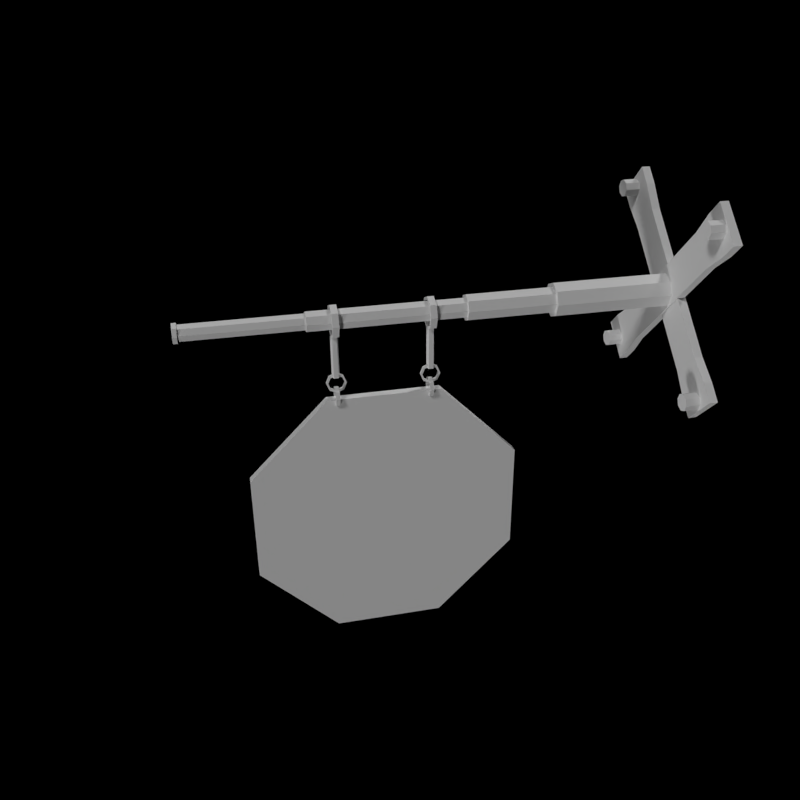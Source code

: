 # Source: SignsUpload.blend  (saved by Blender 2.71.0; exported with 4.5.12 LTS)
import bpy
from mathutils import Matrix  # noqa: F401  (used for matrix-valued properties, if any)

bpy.ops.wm.read_factory_settings(use_empty=True)
scene = bpy.context.scene
scene.name = 'Scene'

# ---- collections
col_collection_1 = bpy.data.collections.new('Collection 1'); scene.collection.children.link(col_collection_1)

# ---- materials (node trees are filled in below, after node groups)
mat_material = bpy.data.materials.new('Material')
mat_material.alpha_threshold = 0.0
mat_material.use_transparent_shadow = False
mat_material.roughness = 0.5
mat_material.specular_intensity = 0.0
mat_material.line_color = (0.0, 0.0, 0.0, 1.0)
mat_rustedmetal = bpy.data.materials.new('RustedMetal')
mat_rustedmetal.alpha_threshold = 0.0
mat_rustedmetal.use_transparent_shadow = False
mat_rustedmetal.roughness = 0.5
mat_rustedmetal.specular_intensity = 0.04737
mat_rustedmetal.line_color = (0.0, 0.0, 0.0, 1.0)

# ---- material node trees

# ---- world
world_world = bpy.data.worlds.new('World'); scene.world = world_world
world_world.color = (0.0, 0.0, 0.0)
world_world.use_sun_shadow = False
world_world.sun_shadow_jitter_overblur = 0.0
world_world.cycles.sampling_method = 'MANUAL'
world_world.cycles.sample_map_resolution = 256
world_world.light_settings.ao_factor = 0.2

# ---- cameras
cam_camera = bpy.data.cameras.new('Camera')
cam_camera.clip_end = 100.0
cam_camera.lens = 35.0
cam_camera.sensor_width = 32.0
cam_camera.sensor_height = 18.0
cam_camera.ortho_scale = 7.314
cam_camera.dof.focus_distance = 0.0
cam_camera.dof.aperture_fstop = 128.0

# ---- lights
light_lamp_003 = bpy.data.lights.new('Lamp.003', 'SUN')
light_lamp_003.transmission_factor = 0.0
light_lamp_003.cutoff_distance = 30.0
light_lamp_003.angle = 0.1993
light_lamp_003.energy = 1.0
light_lamp_003.shadow_buffer_clip_start = 1.001
light_lamp_003.shadow_soft_size = 0.1
light_lamp_003.shadow_cascade_max_distance = 1000.0
light_lamp_003.cycles.use_multiple_importance_sampling = False
light_lamp_002 = bpy.data.lights.new('Lamp.002', 'SUN')
light_lamp_002.transmission_factor = 0.0
light_lamp_002.cutoff_distance = 30.0
light_lamp_002.angle = 0.1993
light_lamp_002.energy = 1.0
light_lamp_002.shadow_buffer_clip_start = 1.001
light_lamp_002.shadow_soft_size = 0.1
light_lamp_002.shadow_cascade_max_distance = 1000.0
light_lamp_002.cycles.use_multiple_importance_sampling = False
light_lamp_001 = bpy.data.lights.new('Lamp.001', 'SUN')
light_lamp_001.transmission_factor = 0.0
light_lamp_001.cutoff_distance = 30.0
light_lamp_001.angle = 0.1993
light_lamp_001.energy = 1.0
light_lamp_001.shadow_buffer_clip_start = 1.001
light_lamp_001.shadow_soft_size = 0.1
light_lamp_001.shadow_cascade_max_distance = 1000.0
light_lamp_001.cycles.use_multiple_importance_sampling = False

# ---- meshes
me_circle_001 = bpy.data.meshes.new('Circle.001')
me_circle_001.from_pydata([(-0.09872, 0.008324, -0.2383), (-0.2383, 0.008324, -0.09872), (-0.2383, 0.008324, 0.09872), (-0.09872, 0.008324, 0.2383), (0.09872, 0.008324, 0.2383), (0.2383, 0.008324, 0.09872), (0.2383, 0.008324, -0.09872), (0.09872, 0.008324, -0.2383), (-0.09872, -0.008324, -0.2383), (-0.2383, -0.008324, -0.09872), (-0.2383, -0.008324, 0.09872), (-0.09872, -0.008324, 0.2383), (0.09872, -0.008324, 0.2383), (0.2383, -0.008324, 0.09872), (0.2383, -0.008324, -0.09872), (0.09872, -0.008324, -0.2383)], [], [(1, 2, 3, 4, 5, 6, 7, 0), (9, 8, 15, 14, 13, 12, 11, 10)])
_uv = me_circle_001.uv_layers.new(name='UVMap')
_uv.uv.foreach_set('vector', [0.2897, 0.9826, 0.003512, 0.6963, 0.003512, 0.2915, 0.2897, 0.005296, 0.6945, 0.005296, 0.9808, 0.2915, 0.9808, 0.6963, 0.6945, 0.9826, 0.003512, 0.2914, 0.2897, 0.005129, 0.6945, 0.00513, 0.9808, 0.2914, 0.9808, 0.6962, 0.6945, 0.9824, 0.2897, 0.9824, 0.003512, 0.6962])
me_circle_001.materials.append(mat_material)
me_circle_001.use_remesh_preserve_volume = False
me_circle_001.use_remesh_preserve_attributes = False
me_circle_001.use_mirror_vertex_groups = False
me_circle_001.update()
me_cylinder_001 = bpy.data.meshes.new('Cylinder.001')
me_cylinder_001.from_pydata([(-0.464, -0.0723, -0.08176), (-0.464, -0.01667, -0.02613), (-0.4569, -0.07592, -0.07815), (-0.4569, -0.02029, -0.02252), (-0.4596, -0.08178, -0.07229), (-0.4596, -0.02615, -0.01666), (-0.4683, -0.08178, -0.07229), (-0.4683, -0.02615, -0.01666), (-0.471, -0.07592, -0.07815), (-0.471, -0.02029, -0.02252), (-0.4643, -0.1003, -0.09573), (-0.4773, -0.09648, -0.0919), (-0.4828, -0.08725, -0.08267), (-0.4773, -0.07802, -0.07345), (-0.4643, -0.0742, -0.06962), (-0.4512, -0.07802, -0.07345), (-0.4458, -0.08725, -0.08267), (-0.4512, -0.09648, -0.0919), (-0.4643, -0.09784, -0.09326), (-0.4749, -0.09474, -0.09016), (-0.4793, -0.08725, -0.08267), (-0.4749, -0.07976, -0.07519), (-0.4643, -0.07666, -0.07208), (-0.4537, -0.07976, -0.07519), (-0.4493, -0.08725, -0.08267), (-0.4537, -0.09474, -0.09016), (-0.4643, -0.09523, -0.1008), (-0.4773, -0.0914, -0.09698), (-0.4828, -0.08217, -0.08775), (-0.4773, -0.07295, -0.07852), (-0.4643, -0.06912, -0.0747), (-0.4512, -0.07295, -0.07852), (-0.4458, -0.08217, -0.08775), (-0.4512, -0.0914, -0.09698), (-0.4643, -0.09276, -0.09834), (-0.4749, -0.08966, -0.09524), (-0.4793, -0.08217, -0.08775), (-0.4749, -0.07469, -0.08026), (-0.4643, -0.07158, -0.07716), (-0.4537, -0.07469, -0.08026), (-0.4493, -0.08217, -0.08775), (-0.4537, -0.08966, -0.09524), (-0.4679, -0.1165, -0.117), (-0.4679, -0.1034, -0.1224), (-0.4679, -0.09035, -0.117), (-0.4679, -0.08495, -0.1039), (-0.4679, -0.09035, -0.09085), (-0.4679, -0.1034, -0.08545), (-0.4679, -0.1165, -0.09085), (-0.4679, -0.1219, -0.1039), (-0.4679, -0.114, -0.1145), (-0.4679, -0.1034, -0.1189), (-0.4679, -0.09282, -0.1145), (-0.4679, -0.08843, -0.1039), (-0.4679, -0.09282, -0.09332), (-0.4679, -0.1034, -0.08893), (-0.4679, -0.114, -0.09332), (-0.4679, -0.1184, -0.1039), (-0.4607, -0.1165, -0.117), (-0.4607, -0.1034, -0.1224), (-0.4607, -0.09035, -0.117), (-0.4607, -0.08495, -0.1039), (-0.4607, -0.09035, -0.09085), (-0.4607, -0.1034, -0.08545), (-0.4607, -0.1165, -0.09085), (-0.4607, -0.1219, -0.1039), (-0.4607, -0.114, -0.1145), (-0.4607, -0.1034, -0.1189), (-0.4607, -0.09282, -0.1145), (-0.4607, -0.08843, -0.1039), (-0.4607, -0.09282, -0.09332), (-0.4607, -0.1034, -0.08893), (-0.4607, -0.114, -0.09332), (-0.4607, -0.1184, -0.1039), (-0.4702, -0.02391, -0.02441), (-0.4702, -0.002356, -0.03334), (-0.4702, 0.0192, -0.02441), (-0.4702, 0.02813, -0.002856), (-0.4702, 0.0192, 0.0187), (-0.4702, -0.002356, 0.02763), (-0.4702, -0.02391, 0.0187), (-0.4702, -0.03284, -0.002856), (-0.4702, -0.01985, -0.02035), (-0.4702, -0.002356, -0.02759), (-0.4702, 0.01514, -0.02035), (-0.4702, 0.02238, -0.002856), (-0.4702, 0.01514, 0.01464), (-0.4702, -0.002356, 0.02188), (-0.4702, -0.01985, 0.01464), (-0.4702, -0.02709, -0.002856), (-0.4584, -0.02391, -0.02441), (-0.4584, -0.002356, -0.03334), (-0.4584, 0.0192, -0.02441), (-0.4584, 0.02813, -0.002856), (-0.4584, 0.0192, 0.0187), (-0.4584, -0.002356, 0.02763), (-0.4584, -0.02391, 0.0187), (-0.4584, -0.03284, -0.002856), (-0.4584, -0.01985, -0.02035), (-0.4584, -0.002356, -0.02759), (-0.4584, 0.01514, -0.02035), (-0.4584, 0.02238, -0.002856), (-0.4584, 0.01514, 0.01464), (-0.4584, -0.002356, 0.02188), (-0.4584, -0.01985, 0.01464), (-0.4584, -0.02709, -0.002856), (-0.6364, -0.0723, -0.08176), (-0.6364, -0.01667, -0.02613), (-0.6435, -0.07592, -0.07815), (-0.6435, -0.02029, -0.02252), (-0.6408, -0.08178, -0.07229), (-0.6408, -0.02615, -0.01666), (-0.6321, -0.08178, -0.07229), (-0.6321, -0.02615, -0.01666), (-0.6294, -0.07592, -0.07815), (-0.6294, -0.02029, -0.02252), (-0.6361, -0.1003, -0.09573), (-0.6231, -0.09648, -0.0919), (-0.6177, -0.08725, -0.08267), (-0.6231, -0.07802, -0.07345), (-0.6361, -0.0742, -0.06962), (-0.6492, -0.07802, -0.07345), (-0.6546, -0.08725, -0.08267), (-0.6492, -0.09648, -0.0919), (-0.6361, -0.09784, -0.09326), (-0.6255, -0.09474, -0.09016), (-0.6211, -0.08725, -0.08267), (-0.6255, -0.07976, -0.07519), (-0.6361, -0.07666, -0.07208), (-0.6467, -0.07976, -0.07519), (-0.6511, -0.08725, -0.08267), (-0.6467, -0.09474, -0.09016), (-0.6361, -0.09523, -0.1008), (-0.6231, -0.0914, -0.09698), (-0.6177, -0.08217, -0.08775), (-0.6231, -0.07295, -0.07852), (-0.6361, -0.06912, -0.0747), (-0.6492, -0.07295, -0.07852), (-0.6546, -0.08217, -0.08775), (-0.6492, -0.0914, -0.09698), (-0.6361, -0.09276, -0.09834), (-0.6255, -0.08966, -0.09524), (-0.6211, -0.08217, -0.08775), (-0.6255, -0.07469, -0.08026), (-0.6361, -0.07158, -0.07716), (-0.6467, -0.07469, -0.08026), (-0.6511, -0.08217, -0.08775), (-0.6467, -0.08966, -0.09524), (-0.6325, -0.1165, -0.117), (-0.6325, -0.1034, -0.1224), (-0.6325, -0.09035, -0.117), (-0.6325, -0.08495, -0.1039), (-0.6325, -0.09035, -0.09085), (-0.6325, -0.1034, -0.08545), (-0.6325, -0.1165, -0.09085), (-0.6325, -0.1219, -0.1039), (-0.6325, -0.114, -0.1145), (-0.6325, -0.1034, -0.1189), (-0.6325, -0.09282, -0.1145), (-0.6325, -0.08843, -0.1039), (-0.6325, -0.09282, -0.09332), (-0.6325, -0.1034, -0.08893), (-0.6325, -0.114, -0.09332), (-0.6325, -0.1184, -0.1039), (-0.6397, -0.1165, -0.117), (-0.6397, -0.1034, -0.1224), (-0.6397, -0.09035, -0.117), (-0.6397, -0.08495, -0.1039), (-0.6397, -0.09035, -0.09085), (-0.6397, -0.1034, -0.08545), (-0.6397, -0.1165, -0.09085), (-0.6397, -0.1219, -0.1039), (-0.6397, -0.114, -0.1145), (-0.6397, -0.1034, -0.1189), (-0.6397, -0.09282, -0.1145), (-0.6397, -0.08843, -0.1039), (-0.6397, -0.09282, -0.09332), (-0.6397, -0.1034, -0.08893), (-0.6397, -0.114, -0.09332), (-0.6397, -0.1184, -0.1039), (-0.6302, -0.02391, -0.02441), (-0.6302, -0.002356, -0.03334), (-0.6302, 0.0192, -0.02441), (-0.6302, 0.02813, -0.002856), (-0.6302, 0.0192, 0.0187), (-0.6302, -0.002356, 0.02763), (-0.6302, -0.02391, 0.0187), (-0.6302, -0.03284, -0.002856), (-0.6302, -0.01985, -0.02035), (-0.6302, -0.002356, -0.02759), (-0.6302, 0.01514, -0.02035), (-0.6302, 0.02238, -0.002856), (-0.6302, 0.01514, 0.01464), (-0.6302, -0.002356, 0.02188), (-0.6302, -0.01985, 0.01464), (-0.6302, -0.02709, -0.002856), (-0.642, -0.02391, -0.02441), (-0.642, -0.002356, -0.03334), (-0.642, 0.0192, -0.02441), (-0.642, 0.02813, -0.002856), (-0.642, 0.0192, 0.0187), (-0.642, -0.002356, 0.02763), (-0.642, -0.02391, 0.0187), (-0.642, -0.03284, -0.002856), (-0.642, -0.01985, -0.02035), (-0.642, -0.002356, -0.02759), (-0.642, 0.01514, -0.02035), (-0.642, 0.02238, -0.002856), (-0.642, 0.01514, 0.01464), (-0.642, -0.002356, 0.02188), (-0.642, -0.01985, 0.01464), (-0.642, -0.02709, -0.002856), (-0.01945, -0.03429, -0.1499), (-0.003852, -0.03429, -0.1499), (-0.01945, 0.03429, -0.1499), (-0.003852, 0.03429, -0.1499), (-0.01945, -0.04098, -0.2006), (-0.003852, -0.04098, -0.2006), (-0.01945, 0.04098, -0.2006), (-0.003852, 0.04098, -0.2006), (-0.01945, -0.04098, -0.2378), (-0.003852, -0.04098, -0.2378), (-0.01945, 0.04098, -0.2378), (-0.003852, 0.04098, -0.2378), (-0.04637, -3.328e-08, -0.2353), (-0.01422, -3.151e-08, -0.2353), (-0.04637, -0.01137, -0.2306), (-0.01422, -0.01137, -0.2306), (-0.04637, -0.01607, -0.2192), (-0.01422, -0.01607, -0.2192), (-0.04637, -0.01137, -0.2078), (-0.01422, -0.01137, -0.2078), (-0.04637, -3.204e-08, -0.2031), (-0.01422, -3.027e-08, -0.2031), (-0.04637, 0.01137, -0.2078), (-0.01422, 0.01137, -0.2078), (-0.04637, 0.01607, -0.2192), (-0.01422, 0.01607, -0.2192), (-0.04637, 0.01137, -0.2306), (-0.01422, 0.01137, -0.2306), (-0.01945, -0.03429, 0.1499), (-0.003852, -0.03429, 0.1499), (-0.01945, 0.03429, 0.1499), (-0.003852, 0.03429, 0.1499), (-0.01945, -0.04098, 0.2006), (-0.003852, -0.04098, 0.2006), (-0.01945, 0.04098, 0.2006), (-0.003852, 0.04098, 0.2006), (-0.01945, -0.04098, 0.2378), (-0.003852, -0.04098, 0.2378), (-0.01945, 0.04098, 0.2378), (-0.003852, 0.04098, 0.2378), (-0.04637, 3.683e-08, 0.2353), (-0.01422, 3.861e-08, 0.2353), (-0.04637, -0.01137, 0.2306), (-0.01422, -0.01137, 0.2306), (-0.04637, -0.01607, 0.2192), (-0.01422, -0.01607, 0.2192), (-0.04637, -0.01137, 0.2078), (-0.01422, -0.01137, 0.2078), (-0.04637, 2.849e-08, 0.2031), (-0.01422, 3.027e-08, 0.2031), (-0.04637, 0.01137, 0.2078), (-0.01422, 0.01137, 0.2078), (-0.04637, 0.01607, 0.2192), (-0.01422, 0.01607, 0.2192), (-0.04637, 0.01137, 0.2306), (-0.01422, 0.01137, 0.2306), (-0.01712, 0.1499, -0.03429), (-0.001521, 0.1499, -0.03429), (-0.01712, 0.1499, 0.03429), (-0.001521, 0.1499, 0.03429), (-0.01712, 0.2006, -0.04098), (-0.001521, 0.2006, -0.04098), (-0.01712, 0.2006, 0.04098), (-0.001521, 0.2006, 0.04098), (-0.01712, 0.2378, -0.04098), (-0.001521, 0.2378, -0.04098), (-0.01712, 0.2378, 0.04098), (-0.001521, 0.2378, 0.04098), (-0.04404, 0.2353, 1.775e-09), (-0.01189, 0.2353, 3.549e-09), (-0.04404, 0.2306, -0.01137), (-0.01189, 0.2306, -0.01137), (-0.04404, 0.2192, -0.01607), (-0.01189, 0.2192, -0.01607), (-0.04404, 0.2078, -0.01137), (-0.01189, 0.2078, -0.01137), (-0.04404, 0.2031, -1.775e-09), (-0.01189, 0.2031, 0.0), (-0.04404, 0.2078, 0.01137), (-0.01189, 0.2078, 0.01137), (-0.04404, 0.2192, 0.01607), (-0.01189, 0.2192, 0.01607), (-0.04404, 0.2306, 0.01137), (-0.01189, 0.2306, 0.01137), (-0.01712, -0.1499, -0.03429), (-0.001521, -0.1499, -0.03429), (-0.01712, -0.1499, 0.03429), (-0.001521, -0.1499, 0.03429), (-0.01712, -0.2006, -0.04098), (-0.001521, -0.2006, -0.04098), (-0.01712, -0.2006, 0.04098), (-0.001521, -0.2006, 0.04098), (-0.01712, -0.2378, -0.04098), (-0.001521, -0.2378, -0.04098), (-0.01712, -0.2378, 0.04098), (-0.001521, -0.2378, 0.04098), (-0.04404, -0.2353, 1.775e-09), (-0.01189, -0.2353, 3.549e-09), (-0.04404, -0.2306, -0.01137), (-0.01189, -0.2306, -0.01137), (-0.04404, -0.2192, -0.01607), (-0.01189, -0.2192, -0.01607), (-0.04404, -0.2078, -0.01137), (-0.01189, -0.2078, -0.01137), (-0.04404, -0.2031, -1.775e-09), (-0.01189, -0.2031, 0.0), (-0.04404, -0.2078, 0.01137), (-0.01189, -0.2078, 0.01137), (-0.04404, -0.2192, 0.01607), (-0.01189, -0.2192, 0.01607), (-0.04404, -0.2306, 0.01137), (-0.01189, -0.2306, 0.01137), (-0.2382, 0.02272, -0.02272), (-0.01346, 0.02272, -0.02272), (-0.2382, 8.009e-08, -0.03212), (-0.01346, 9.499e-08, -0.03212), (-0.2382, -0.02272, -0.02272), (-0.01346, -0.02272, -0.02272), (-0.2382, -0.03212, -8.754e-08), (-0.01346, -0.03212, -8.568e-08), (-0.2382, -0.02272, 0.02272), (-0.01346, -0.02272, 0.02272), (-0.2382, 8.382e-08, 0.03212), (-0.01346, 9.872e-08, 0.03212), (-0.2382, 0.02272, 0.02272), (-0.01346, 0.02272, 0.02272), (-0.2382, 0.03212, -9.313e-08), (-0.01346, 0.03212, -9.127e-08), (-0.2382, 0.01734, -0.01734), (-0.2382, 8.103e-08, -0.02453), (-0.2382, -0.01734, -0.01734), (-0.2382, -0.02453, -8.848e-08), (-0.2382, -0.01734, 0.01734), (-0.2382, 8.289e-08, 0.02453), (-0.2382, 0.01734, 0.01734), (-0.2382, 0.02453, -9.406e-08), (-0.4004, 0.01734, -0.01734), (-0.4004, 8.103e-08, -0.02453), (-0.4004, -0.01734, -0.01734), (-0.4004, -0.02453, -8.848e-08), (-0.4004, -0.01734, 0.01734), (-0.4004, 8.289e-08, 0.02453), (-0.4004, 0.01734, 0.01734), (-0.4004, 0.02453, -9.406e-08), (-0.4004, 0.01331, -0.01331), (-0.4004, 8.196e-08, -0.01883), (-0.4004, -0.01331, -0.01331), (-0.4004, -0.01882, -8.941e-08), (-0.4004, -0.01331, 0.01331), (-0.4004, 8.289e-08, 0.01882), (-0.4004, 0.01331, 0.01331), (-0.4004, 0.01883, -9.313e-08), (-0.6846, 0.01331, -0.01331), (-0.6846, -2.794e-09, -0.01882), (-0.6846, -0.01331, -0.01331), (-0.6846, -0.01882, -5.588e-09), (-0.6846, -0.01331, 0.01331), (-0.6846, -1.863e-09, 0.01882), (-0.6846, 0.01331, 0.01331), (-0.6846, 0.01882, -9.313e-09), (-0.6846, 0.01098, -0.01098), (-0.6846, -2.794e-09, -0.01552), (-0.6846, -0.01098, -0.01098), (-0.6846, -0.01552, -5.122e-09), (-0.6846, -0.01098, 0.01098), (-0.6846, -1.397e-09, 0.01552), (-0.6846, 0.01098, 0.01097), (-0.6846, 0.01552, -9.313e-09), (-0.8983, 0.01098, -0.01098), (-0.8983, -2.794e-09, -0.01552), (-0.8983, -0.01098, -0.01098), (-0.8983, -0.01552, -5.122e-09), (-0.8983, -0.01098, 0.01098), (-0.8983, -1.397e-09, 0.01552), (-0.8983, 0.01098, 0.01097), (-0.8983, 0.01552, -9.313e-09), (-0.8983, 0.01341, -0.01341), (-0.8983, -2.794e-09, -0.01897), (-0.8983, -0.01341, -0.01341), (-0.8983, -0.01897, -4.657e-09), (-0.8983, -0.01341, 0.01341), (-0.8983, -9.313e-10, 0.01897), (-0.8983, 0.01341, 0.01341), (-0.8983, 0.01897, -9.313e-09), (-0.9061, 0.01341, -0.01341), (-0.9061, -2.794e-09, -0.01897), (-0.9061, -0.01341, -0.01341), (-0.9061, -0.01897, -4.657e-09), (-0.9061, -0.01341, 0.01341), (-0.9061, -9.313e-10, 0.01897), (-0.9061, 0.01341, 0.01341), (-0.9061, 0.01897, -9.313e-09)], [], [(0, 1, 3, 2), (2, 3, 5, 4), (4, 5, 7, 6), (3, 1, 9, 7, 5), (8, 9, 1, 0), (6, 7, 9, 8), (0, 2, 4, 6, 8), (17, 25, 18, 10), (16, 24, 25, 17), (15, 23, 24, 16), (14, 22, 23, 15), (13, 21, 22, 14), (12, 20, 21, 13), (11, 19, 20, 12), (10, 18, 19, 11), (33, 26, 34, 41), (32, 33, 41, 40), (31, 32, 40, 39), (30, 31, 39, 38), (29, 30, 38, 37), (28, 29, 37, 36), (27, 28, 36, 35), (26, 27, 35, 34), (17, 10, 26, 33), (15, 16, 32, 31), (13, 14, 30, 29), (25, 24, 40, 41), (11, 12, 28, 27), (23, 22, 38, 39), (21, 20, 36, 37), (19, 18, 34, 35), (16, 17, 33, 32), (14, 15, 31, 30), (18, 25, 41, 34), (12, 13, 29, 28), (24, 23, 39, 40), (10, 11, 27, 26), (22, 21, 37, 38), (20, 19, 35, 36), (49, 57, 50, 42), (48, 56, 57, 49), (47, 55, 56, 48), (46, 54, 55, 47), (45, 53, 54, 46), (44, 52, 53, 45), (43, 51, 52, 44), (42, 50, 51, 43), (65, 58, 66, 73), (64, 65, 73, 72), (63, 64, 72, 71), (62, 63, 71, 70), (61, 62, 70, 69), (60, 61, 69, 68), (59, 60, 68, 67), (58, 59, 67, 66), (49, 42, 58, 65), (47, 48, 64, 63), (45, 46, 62, 61), (57, 56, 72, 73), (43, 44, 60, 59), (55, 54, 70, 71), (53, 52, 68, 69), (51, 50, 66, 67), (48, 49, 65, 64), (46, 47, 63, 62), (50, 57, 73, 66), (44, 45, 61, 60), (56, 55, 71, 72), (42, 43, 59, 58), (54, 53, 69, 70), (52, 51, 67, 68), (81, 89, 82, 74), (80, 88, 89, 81), (79, 87, 88, 80), (78, 86, 87, 79), (77, 85, 86, 78), (76, 84, 85, 77), (75, 83, 84, 76), (74, 82, 83, 75), (97, 90, 98, 105), (96, 97, 105, 104), (95, 96, 104, 103), (94, 95, 103, 102), (93, 94, 102, 101), (92, 93, 101, 100), (91, 92, 100, 99), (90, 91, 99, 98), (81, 74, 90, 97), (79, 80, 96, 95), (77, 78, 94, 93), (89, 88, 104, 105), (75, 76, 92, 91), (87, 86, 102, 103), (85, 84, 100, 101), (83, 82, 98, 99), (80, 81, 97, 96), (78, 79, 95, 94), (82, 89, 105, 98), (76, 77, 93, 92), (88, 87, 103, 104), (74, 75, 91, 90), (86, 85, 101, 102), (84, 83, 99, 100), (106, 108, 109, 107), (108, 110, 111, 109), (110, 112, 113, 111), (109, 111, 113, 115, 107), (114, 106, 107, 115), (112, 114, 115, 113), (106, 114, 112, 110, 108), (123, 116, 124, 131), (122, 123, 131, 130), (121, 122, 130, 129), (120, 121, 129, 128), (119, 120, 128, 127), (118, 119, 127, 126), (117, 118, 126, 125), (116, 117, 125, 124), (139, 147, 140, 132), (138, 146, 147, 139), (137, 145, 146, 138), (136, 144, 145, 137), (135, 143, 144, 136), (134, 142, 143, 135), (133, 141, 142, 134), (132, 140, 141, 133), (123, 139, 132, 116), (121, 137, 138, 122), (119, 135, 136, 120), (131, 147, 146, 130), (117, 133, 134, 118), (129, 145, 144, 128), (127, 143, 142, 126), (125, 141, 140, 124), (122, 138, 139, 123), (120, 136, 137, 121), (124, 140, 147, 131), (118, 134, 135, 119), (130, 146, 145, 129), (116, 132, 133, 117), (128, 144, 143, 127), (126, 142, 141, 125), (155, 148, 156, 163), (154, 155, 163, 162), (153, 154, 162, 161), (152, 153, 161, 160), (151, 152, 160, 159), (150, 151, 159, 158), (149, 150, 158, 157), (148, 149, 157, 156), (171, 179, 172, 164), (170, 178, 179, 171), (169, 177, 178, 170), (168, 176, 177, 169), (167, 175, 176, 168), (166, 174, 175, 167), (165, 173, 174, 166), (164, 172, 173, 165), (155, 171, 164, 148), (153, 169, 170, 154), (151, 167, 168, 152), (163, 179, 178, 162), (149, 165, 166, 150), (161, 177, 176, 160), (159, 175, 174, 158), (157, 173, 172, 156), (154, 170, 171, 155), (152, 168, 169, 153), (156, 172, 179, 163), (150, 166, 167, 151), (162, 178, 177, 161), (148, 164, 165, 149), (160, 176, 175, 159), (158, 174, 173, 157), (187, 180, 188, 195), (186, 187, 195, 194), (185, 186, 194, 193), (184, 185, 193, 192), (183, 184, 192, 191), (182, 183, 191, 190), (181, 182, 190, 189), (180, 181, 189, 188), (203, 211, 204, 196), (202, 210, 211, 203), (201, 209, 210, 202), (200, 208, 209, 201), (199, 207, 208, 200), (198, 206, 207, 199), (197, 205, 206, 198), (196, 204, 205, 197), (187, 203, 196, 180), (185, 201, 202, 186), (183, 199, 200, 184), (195, 211, 210, 194), (181, 197, 198, 182), (193, 209, 208, 192), (191, 207, 206, 190), (189, 205, 204, 188), (186, 202, 203, 187), (184, 200, 201, 185), (188, 204, 211, 195), (182, 198, 199, 183), (194, 210, 209, 193), (180, 196, 197, 181), (192, 208, 207, 191), (190, 206, 205, 189), (243, 241, 213, 215), (213, 212, 216, 217), (214, 242, 243, 215), (213, 241, 240, 212), (217, 216, 220, 221), (215, 213, 217, 219), (214, 215, 219, 218), (212, 214, 218, 216), (222, 223, 221, 220), (219, 217, 221, 223), (218, 219, 223, 222), (216, 218, 222, 220), (224, 225, 227, 226), (226, 227, 229, 228), (228, 229, 231, 230), (230, 231, 233, 232), (232, 233, 235, 234), (234, 235, 237, 236), (238, 239, 225, 224), (236, 237, 239, 238), (224, 226, 228, 230, 232, 234, 236, 238), (241, 245, 244, 240), (245, 249, 248, 244), (243, 247, 245, 241), (242, 246, 247, 243), (240, 244, 246, 242), (250, 248, 249, 251), (247, 251, 249, 245), (246, 250, 251, 247), (244, 248, 250, 246), (252, 254, 255, 253), (254, 256, 257, 255), (256, 258, 259, 257), (258, 260, 261, 259), (260, 262, 263, 261), (262, 264, 265, 263), (266, 252, 253, 267), (264, 266, 267, 265), (252, 266, 264, 262, 260, 258, 256, 254), (212, 240, 242, 214), (299, 297, 269, 271), (269, 268, 272, 273), (270, 298, 299, 271), (269, 297, 296, 268), (273, 272, 276, 277), (271, 269, 273, 275), (270, 271, 275, 274), (268, 270, 274, 272), (278, 279, 277, 276), (275, 273, 277, 279), (274, 275, 279, 278), (272, 274, 278, 276), (280, 281, 283, 282), (282, 283, 285, 284), (284, 285, 287, 286), (286, 287, 289, 288), (288, 289, 291, 290), (290, 291, 293, 292), (294, 295, 281, 280), (292, 293, 295, 294), (280, 282, 284, 286, 288, 290, 292, 294), (297, 301, 300, 296), (301, 305, 304, 300), (299, 303, 301, 297), (298, 302, 303, 299), (296, 300, 302, 298), (306, 304, 305, 307), (303, 307, 305, 301), (302, 306, 307, 303), (300, 304, 306, 302), (308, 310, 311, 309), (310, 312, 313, 311), (312, 314, 315, 313), (314, 316, 317, 315), (316, 318, 319, 317), (318, 320, 321, 319), (322, 308, 309, 323), (320, 322, 323, 321), (308, 322, 320, 318, 316, 314, 312, 310), (268, 296, 298, 270), (324, 325, 327, 326), (326, 327, 329, 328), (328, 329, 331, 330), (330, 331, 333, 332), (332, 333, 335, 334), (334, 335, 337, 336), (338, 339, 325, 324), (336, 337, 339, 338), (338, 324, 340, 347), (347, 340, 348, 355), (336, 338, 347, 346), (334, 336, 346, 345), (332, 334, 345, 344), (330, 332, 344, 343), (328, 330, 343, 342), (326, 328, 342, 341), (324, 326, 341, 340), (355, 348, 356, 363), (346, 347, 355, 354), (345, 346, 354, 353), (344, 345, 353, 352), (343, 344, 352, 351), (342, 343, 351, 350), (341, 342, 350, 349), (340, 341, 349, 348), (363, 356, 364, 371), (354, 355, 363, 362), (353, 354, 362, 361), (352, 353, 361, 360), (351, 352, 360, 359), (350, 351, 359, 358), (349, 350, 358, 357), (348, 349, 357, 356), (371, 364, 372, 379), (362, 363, 371, 370), (361, 362, 370, 369), (360, 361, 369, 368), (359, 360, 368, 367), (358, 359, 367, 366), (357, 358, 366, 365), (356, 357, 365, 364), (379, 372, 380, 387), (370, 371, 379, 378), (369, 370, 378, 377), (368, 369, 377, 376), (367, 368, 376, 375), (366, 367, 375, 374), (365, 366, 374, 373), (364, 365, 373, 372), (387, 380, 388, 395), (378, 379, 387, 386), (377, 378, 386, 385), (376, 377, 385, 384), (375, 376, 384, 383), (374, 375, 383, 382), (373, 374, 382, 381), (372, 373, 381, 380), (395, 388, 396, 403), (386, 387, 395, 394), (385, 386, 394, 393), (384, 385, 393, 392), (383, 384, 392, 391), (382, 383, 391, 390), (381, 382, 390, 389), (380, 381, 389, 388), (396, 397, 398, 399, 400, 401, 402, 403), (394, 395, 403, 402), (393, 394, 402, 401), (392, 393, 401, 400), (391, 392, 400, 399), (390, 391, 399, 398), (389, 390, 398, 397), (388, 389, 397, 396)])
_uv = me_cylinder_001.uv_layers.new(name='UVMap')
_uv.uv.foreach_set('vector', [0.0758, 0.0002313, 0.0758, 0.3417, 0.03802, 0.3417, 0.03802, 0.0002315, 0.03802, 0.0002315, 0.03802, 0.3417, 0.0002329, 0.3417, 0.0002313, 0.0002315, 0.1892, 0.0002314, 0.1892, 0.3417, 0.1514, 0.3417, 0.1514, 0.0002313, 0.4927, 0.4242, 0.4705, 0.4548, 0.4346, 0.4431, 0.4346, 0.4053, 0.4705, 0.3936, 0.1136, 0.0002314, 0.1136, 0.3417, 0.0758, 0.3417, 0.0758, 0.0002313, 0.1514, 0.0002313, 0.1514, 0.3417, 0.1136, 0.3417, 0.1136, 0.0002314, 0.4568, 0.0002313, 0.4927, 0.01191, 0.4927, 0.04969, 0.4568, 0.06137, 0.4346, 0.0308, 0.1892, 0.5339, 0.1752, 0.5397, 0.14, 0.5045, 0.1458, 0.4906, 0.1892, 0.5953, 0.1752, 0.5895, 0.1752, 0.5397, 0.1892, 0.5339, 0.1458, 0.6386, 0.14, 0.6246, 0.1752, 0.5895, 0.1892, 0.5953, 0.0845, 0.6386, 0.09028, 0.6246, 0.14, 0.6246, 0.1458, 0.6386, 0.04115, 0.5953, 0.05511, 0.5895, 0.09028, 0.6246, 0.0845, 0.6386, 0.04115, 0.5339, 0.05511, 0.5397, 0.05511, 0.5895, 0.04115, 0.5953, 0.0845, 0.4906, 0.09028, 0.5045, 0.05511, 0.5397, 0.04115, 0.5339, 0.1458, 0.4906, 0.14, 0.5045, 0.09028, 0.5045, 0.0845, 0.4906, 0.5392, 0.2447, 0.4779, 0.2447, 0.4837, 0.2308, 0.5334, 0.2308, 0.5826, 0.2014, 0.5392, 0.2447, 0.5334, 0.2308, 0.5686, 0.1956, 0.5826, 0.1401, 0.5826, 0.2014, 0.5686, 0.1956, 0.5686, 0.1458, 0.5392, 0.0967, 0.5826, 0.1401, 0.5686, 0.1458, 0.5334, 0.1107, 0.4779, 0.0967, 0.5392, 0.0967, 0.5334, 0.1107, 0.4837, 0.1107, 0.4346, 0.1401, 0.4779, 0.0967, 0.4837, 0.1107, 0.4485, 0.1458, 0.4346, 0.2014, 0.4346, 0.1401, 0.4485, 0.1458, 0.4485, 0.1956, 0.4779, 0.2447, 0.4346, 0.2014, 0.4485, 0.1956, 0.4837, 0.2308, 0.3477, 0.6702, 0.2864, 0.6702, 0.2864, 0.6391, 0.3477, 0.6391, 0.4703, 0.6702, 0.409, 0.6702, 0.409, 0.6391, 0.4703, 0.6391, 0.1025, 0.6703, 0.04116, 0.6703, 0.04115, 0.6391, 0.1025, 0.6391, 0.2899, 0.6707, 0.3396, 0.6707, 0.3396, 0.7019, 0.2899, 0.7019, 0.2251, 0.6702, 0.1638, 0.6703, 0.1638, 0.6391, 0.2251, 0.6391, 0.3894, 0.6707, 0.4391, 0.6707, 0.4391, 0.7019, 0.3894, 0.7019, 0.09089, 0.6708, 0.1406, 0.6708, 0.1406, 0.7019, 0.09089, 0.7019, 0.1904, 0.6708, 0.2401, 0.6707, 0.2401, 0.7019, 0.1904, 0.7019, 0.409, 0.6702, 0.3477, 0.6702, 0.3477, 0.6391, 0.409, 0.6391, 0.5316, 0.6702, 0.4703, 0.6702, 0.4703, 0.6391, 0.5316, 0.6391, 0.2401, 0.6707, 0.2899, 0.6707, 0.2899, 0.7019, 0.2401, 0.7019, 0.1638, 0.6703, 0.1025, 0.6703, 0.1025, 0.6391, 0.1638, 0.6391, 0.3396, 0.6707, 0.3894, 0.6707, 0.3894, 0.7019, 0.3396, 0.7019, 0.2864, 0.6702, 0.2251, 0.6702, 0.2251, 0.6391, 0.2864, 0.6391, 0.04115, 0.6708, 0.09089, 0.6708, 0.09089, 0.7019, 0.04115, 0.7019, 0.1406, 0.6708, 0.1904, 0.6708, 0.1904, 0.7019, 0.1406, 0.7019, 0.4779, 0.3932, 0.4837, 0.3792, 0.5334, 0.3792, 0.5392, 0.3932, 0.4346, 0.3498, 0.4485, 0.3441, 0.4837, 0.3792, 0.4779, 0.3932, 0.4346, 0.2885, 0.4485, 0.2943, 0.4485, 0.3441, 0.4346, 0.3498, 0.4779, 0.2452, 0.4837, 0.2591, 0.4485, 0.2943, 0.4346, 0.2885, 0.5392, 0.2452, 0.5334, 0.2591, 0.4837, 0.2591, 0.4779, 0.2452, 0.5826, 0.2885, 0.5686, 0.2943, 0.5334, 0.2591, 0.5392, 0.2452, 0.5826, 0.3498, 0.5686, 0.3441, 0.5686, 0.2943, 0.5826, 0.2885, 0.5392, 0.3932, 0.5334, 0.3792, 0.5686, 0.3441, 0.5826, 0.3498, 0.04115, 0.3855, 0.0845, 0.3421, 0.09028, 0.3561, 0.05511, 0.3913, 0.04115, 0.4468, 0.04115, 0.3855, 0.05511, 0.3913, 0.05511, 0.441, 0.0845, 0.4901, 0.04115, 0.4468, 0.05511, 0.441, 0.09028, 0.4762, 0.1458, 0.4901, 0.0845, 0.4901, 0.09028, 0.4762, 0.14, 0.4762, 0.1892, 0.4468, 0.1458, 0.4901, 0.14, 0.4762, 0.1752, 0.441, 0.1892, 0.3855, 0.1892, 0.4468, 0.1752, 0.441, 0.1752, 0.3913, 0.1458, 0.3421, 0.1892, 0.3855, 0.1752, 0.3913, 0.14, 0.3561, 0.0845, 0.3421, 0.1458, 0.3421, 0.14, 0.3561, 0.09028, 0.3561, 0.3735, 0.6074, 0.4349, 0.6074, 0.4349, 0.6386, 0.3735, 0.6386, 0.2509, 0.6074, 0.3122, 0.6074, 0.3122, 0.6386, 0.2509, 0.6386, 0.6188, 0.6074, 0.6801, 0.6074, 0.6801, 0.6386, 0.6188, 0.6386, 0.1904, 0.7335, 0.1406, 0.7335, 0.1406, 0.7024, 0.1904, 0.7024, 0.4962, 0.6074, 0.5575, 0.6074, 0.5575, 0.6386, 0.4962, 0.6386, 0.09089, 0.7335, 0.04115, 0.7335, 0.04115, 0.7024, 0.0909, 0.7024, 0.3894, 0.7335, 0.3396, 0.7335, 0.3396, 0.7024, 0.3894, 0.7024, 0.2899, 0.7335, 0.2401, 0.7335, 0.2401, 0.7024, 0.2899, 0.7024, 0.3122, 0.6074, 0.3735, 0.6074, 0.3735, 0.6386, 0.3122, 0.6386, 0.1896, 0.6074, 0.2509, 0.6074, 0.2509, 0.6386, 0.1896, 0.6386, 0.2401, 0.7335, 0.1904, 0.7335, 0.1904, 0.7024, 0.2401, 0.7024, 0.5575, 0.6074, 0.6188, 0.6074, 0.6188, 0.6386, 0.5575, 0.6386, 0.1406, 0.7335, 0.09089, 0.7335, 0.0909, 0.7024, 0.1406, 0.7024, 0.4349, 0.6074, 0.4962, 0.6074, 0.4962, 0.6386, 0.4349, 0.6386, 0.4391, 0.7335, 0.3894, 0.7335, 0.3894, 0.7024, 0.4391, 0.7024, 0.3396, 0.7335, 0.2899, 0.7335, 0.2899, 0.7024, 0.3396, 0.7024, 0.2612, 0.4897, 0.2708, 0.4666, 0.3529, 0.4666, 0.3625, 0.4897, 0.1896, 0.4181, 0.2127, 0.4085, 0.2708, 0.4666, 0.2612, 0.4897, 0.1896, 0.3168, 0.2127, 0.3263, 0.2127, 0.4085, 0.1896, 0.4181, 0.2612, 0.2452, 0.2708, 0.2682, 0.2127, 0.3263, 0.1896, 0.3168, 0.3625, 0.2452, 0.3529, 0.2682, 0.2708, 0.2682, 0.2612, 0.2452, 0.4341, 0.3168, 0.4111, 0.3263, 0.3529, 0.2682, 0.3625, 0.2452, 0.4341, 0.4181, 0.4111, 0.4085, 0.4111, 0.3263, 0.4341, 0.3168, 0.3625, 0.4897, 0.3529, 0.4666, 0.4111, 0.4085, 0.4341, 0.4181, 0.1896, 0.07184, 0.2612, 0.0002313, 0.2708, 0.02329, 0.2127, 0.08139, 0.1896, 0.1731, 0.1896, 0.07184, 0.2127, 0.08139, 0.2127, 0.1636, 0.2612, 0.2447, 0.1896, 0.1731, 0.2127, 0.1636, 0.2708, 0.2217, 0.3625, 0.2447, 0.2612, 0.2447, 0.2708, 0.2217, 0.3529, 0.2217, 0.4341, 0.1731, 0.3625, 0.2447, 0.3529, 0.2217, 0.4111, 0.1636, 0.4341, 0.07184, 0.4341, 0.1731, 0.4111, 0.1636, 0.4111, 0.08139, 0.3625, 0.0002318, 0.4341, 0.07184, 0.4111, 0.08139, 0.3529, 0.02329, 0.2612, 0.0002313, 0.3625, 0.0002318, 0.3529, 0.02329, 0.2708, 0.02329, 0.4934, 0.4902, 0.5947, 0.4902, 0.5947, 0.5416, 0.4934, 0.5416, 0.2909, 0.4902, 0.3922, 0.4902, 0.3922, 0.5416, 0.2909, 0.5416, 0.8985, 0.4901, 0.9998, 0.4901, 0.9998, 0.5416, 0.8985, 0.5416, 0.4361, 0.5936, 0.354, 0.5936, 0.354, 0.5421, 0.4361, 0.5421, 0.696, 0.4902, 0.7972, 0.4902, 0.7972, 0.5416, 0.696, 0.5416, 0.2718, 0.5936, 0.1896, 0.5936, 0.1896, 0.5421, 0.2718, 0.5421, 0.7648, 0.5936, 0.6826, 0.5936, 0.6826, 0.5421, 0.7648, 0.5421, 0.6005, 0.5936, 0.5183, 0.5936, 0.5183, 0.5421, 0.6005, 0.5421, 0.3922, 0.4902, 0.4934, 0.4902, 0.4934, 0.5416, 0.3922, 0.5416, 0.1896, 0.4901, 0.2909, 0.4902, 0.2909, 0.5416, 0.1896, 0.5416, 0.5183, 0.5936, 0.4361, 0.5936, 0.4361, 0.5421, 0.5183, 0.5421, 0.7972, 0.4902, 0.8985, 0.4901, 0.8985, 0.5416, 0.7972, 0.5416, 0.354, 0.5936, 0.2718, 0.5936, 0.2718, 0.5421, 0.354, 0.5421, 0.5947, 0.4902, 0.696, 0.4902, 0.696, 0.5416, 0.5947, 0.5416, 0.847, 0.5936, 0.7648, 0.5936, 0.7648, 0.5421, 0.847, 0.5421, 0.6826, 0.5936, 0.6005, 0.5936, 0.6005, 0.5421, 0.6826, 0.5421, 0.0758, 0.0002313, 0.03802, 0.0002315, 0.03802, 0.3417, 0.0758, 0.3417, 0.03802, 0.0002315, 0.0002313, 0.0002315, 0.0002329, 0.3417, 0.03802, 0.3417, 0.1892, 0.0002314, 0.1514, 0.0002313, 0.1514, 0.3417, 0.1892, 0.3417, 0.4927, 0.4242, 0.4705, 0.3936, 0.4346, 0.4053, 0.4346, 0.4431, 0.4705, 0.4548, 0.1136, 0.0002314, 0.0758, 0.0002313, 0.0758, 0.3417, 0.1136, 0.3417, 0.1514, 0.0002313, 0.1136, 0.0002314, 0.1136, 0.3417, 0.1514, 0.3417, 0.4568, 0.0002313, 0.4346, 0.0308, 0.4568, 0.06137, 0.4927, 0.04969, 0.4927, 0.01191, 0.1892, 0.5339, 0.1458, 0.4906, 0.14, 0.5045, 0.1752, 0.5397, 0.1892, 0.5953, 0.1892, 0.5339, 0.1752, 0.5397, 0.1752, 0.5895, 0.1458, 0.6386, 0.1892, 0.5953, 0.1752, 0.5895, 0.14, 0.6246, 0.0845, 0.6386, 0.1458, 0.6386, 0.14, 0.6246, 0.09028, 0.6246, 0.04115, 0.5953, 0.0845, 0.6386, 0.09028, 0.6246, 0.05511, 0.5895, 0.04115, 0.5339, 0.04115, 0.5953, 0.05511, 0.5895, 0.05511, 0.5397, 0.0845, 0.4906, 0.04115, 0.5339, 0.05511, 0.5397, 0.09028, 0.5045, 0.1458, 0.4906, 0.0845, 0.4906, 0.09028, 0.5045, 0.14, 0.5045, 0.5392, 0.2447, 0.5334, 0.2308, 0.4837, 0.2308, 0.4779, 0.2447, 0.5826, 0.2014, 0.5686, 0.1956, 0.5334, 0.2308, 0.5392, 0.2447, 0.5826, 0.1401, 0.5686, 0.1458, 0.5686, 0.1956, 0.5826, 0.2014, 0.5392, 0.0967, 0.5334, 0.1107, 0.5686, 0.1458, 0.5826, 0.1401, 0.4779, 0.0967, 0.4837, 0.1107, 0.5334, 0.1107, 0.5392, 0.0967, 0.4346, 0.1401, 0.4485, 0.1458, 0.4837, 0.1107, 0.4779, 0.0967, 0.4346, 0.2014, 0.4485, 0.1956, 0.4485, 0.1458, 0.4346, 0.1401, 0.4779, 0.2447, 0.4837, 0.2308, 0.4485, 0.1956, 0.4346, 0.2014, 0.3477, 0.6702, 0.3477, 0.6391, 0.2864, 0.6391, 0.2864, 0.6702, 0.4703, 0.6702, 0.4703, 0.6391, 0.409, 0.6391, 0.409, 0.6702, 0.1025, 0.6703, 0.1025, 0.6391, 0.04115, 0.6391, 0.04116, 0.6703, 0.2899, 0.6707, 0.2899, 0.7019, 0.3396, 0.7019, 0.3396, 0.6707, 0.2251, 0.6702, 0.2251, 0.6391, 0.1638, 0.6391, 0.1638, 0.6703, 0.3894, 0.6707, 0.3894, 0.7019, 0.4391, 0.7019, 0.4391, 0.6707, 0.09089, 0.6708, 0.09089, 0.7019, 0.1406, 0.7019, 0.1406, 0.6708, 0.1904, 0.6708, 0.1904, 0.7019, 0.2401, 0.7019, 0.2401, 0.6707, 0.409, 0.6702, 0.409, 0.6391, 0.3477, 0.6391, 0.3477, 0.6702, 0.5316, 0.6702, 0.5316, 0.6391, 0.4703, 0.6391, 0.4703, 0.6702, 0.2401, 0.6707, 0.2401, 0.7019, 0.2899, 0.7019, 0.2899, 0.6707, 0.1638, 0.6703, 0.1638, 0.6391, 0.1025, 0.6391, 0.1025, 0.6703, 0.3396, 0.6707, 0.3396, 0.7019, 0.3894, 0.7019, 0.3894, 0.6707, 0.2864, 0.6702, 0.2864, 0.6391, 0.2251, 0.6391, 0.2251, 0.6702, 0.04115, 0.6708, 0.04115, 0.7019, 0.09089, 0.7019, 0.09089, 0.6708, 0.1406, 0.6708, 0.1406, 0.7019, 0.1904, 0.7019, 0.1904, 0.6708, 0.4779, 0.3932, 0.5392, 0.3932, 0.5334, 0.3792, 0.4837, 0.3792, 0.4346, 0.3498, 0.4779, 0.3932, 0.4837, 0.3792, 0.4485, 0.3441, 0.4346, 0.2885, 0.4346, 0.3498, 0.4485, 0.3441, 0.4485, 0.2943, 0.4779, 0.2452, 0.4346, 0.2885, 0.4485, 0.2943, 0.4837, 0.2591, 0.5392, 0.2452, 0.4779, 0.2452, 0.4837, 0.2591, 0.5334, 0.2591, 0.5826, 0.2885, 0.5392, 0.2452, 0.5334, 0.2591, 0.5686, 0.2943, 0.5826, 0.3498, 0.5826, 0.2885, 0.5686, 0.2943, 0.5686, 0.3441, 0.5392, 0.3932, 0.5826, 0.3498, 0.5686, 0.3441, 0.5334, 0.3792, 0.04115, 0.3855, 0.05511, 0.3913, 0.09028, 0.3561, 0.0845, 0.3421, 0.04115, 0.4468, 0.05511, 0.441, 0.05511, 0.3913, 0.04115, 0.3855, 0.0845, 0.4901, 0.09028, 0.4762, 0.05511, 0.441, 0.04115, 0.4468, 0.1458, 0.4901, 0.14, 0.4762, 0.09028, 0.4762, 0.0845, 0.4901, 0.1892, 0.4468, 0.1752, 0.441, 0.14, 0.4762, 0.1458, 0.4901, 0.1892, 0.3855, 0.1752, 0.3913, 0.1752, 0.441, 0.1892, 0.4468, 0.1458, 0.3421, 0.14, 0.3561, 0.1752, 0.3913, 0.1892, 0.3855, 0.0845, 0.3421, 0.09028, 0.3561, 0.14, 0.3561, 0.1458, 0.3421, 0.3735, 0.6074, 0.3735, 0.6386, 0.4349, 0.6386, 0.4349, 0.6074, 0.2509, 0.6074, 0.2509, 0.6386, 0.3122, 0.6386, 0.3122, 0.6074, 0.6188, 0.6074, 0.6188, 0.6386, 0.6801, 0.6386, 0.6801, 0.6074, 0.1904, 0.7335, 0.1904, 0.7024, 0.1406, 0.7024, 0.1406, 0.7335, 0.4962, 0.6074, 0.4962, 0.6386, 0.5575, 0.6386, 0.5575, 0.6074, 0.09089, 0.7335, 0.0909, 0.7024, 0.04115, 0.7024, 0.04115, 0.7335, 0.3894, 0.7335, 0.3894, 0.7024, 0.3396, 0.7024, 0.3396, 0.7335, 0.2899, 0.7335, 0.2899, 0.7024, 0.2401, 0.7024, 0.2401, 0.7335, 0.3122, 0.6074, 0.3122, 0.6386, 0.3735, 0.6386, 0.3735, 0.6074, 0.1896, 0.6074, 0.1896, 0.6386, 0.2509, 0.6386, 0.2509, 0.6074, 0.2401, 0.7335, 0.2401, 0.7024, 0.1904, 0.7024, 0.1904, 0.7335, 0.5575, 0.6074, 0.5575, 0.6386, 0.6188, 0.6386, 0.6188, 0.6074, 0.1406, 0.7335, 0.1406, 0.7024, 0.0909, 0.7024, 0.09089, 0.7335, 0.4349, 0.6074, 0.4349, 0.6386, 0.4962, 0.6386, 0.4962, 0.6074, 0.4391, 0.7335, 0.4391, 0.7024, 0.3894, 0.7024, 0.3894, 0.7335, 0.3396, 0.7335, 0.3396, 0.7024, 0.2899, 0.7024, 0.2899, 0.7335, 0.2612, 0.4897, 0.3625, 0.4897, 0.3529, 0.4666, 0.2708, 0.4666, 0.1896, 0.4181, 0.2612, 0.4897, 0.2708, 0.4666, 0.2127, 0.4085, 0.1896, 0.3168, 0.1896, 0.4181, 0.2127, 0.4085, 0.2127, 0.3263, 0.2612, 0.2452, 0.1896, 0.3168, 0.2127, 0.3263, 0.2708, 0.2682, 0.3625, 0.2452, 0.2612, 0.2452, 0.2708, 0.2682, 0.3529, 0.2682, 0.4341, 0.3168, 0.3625, 0.2452, 0.3529, 0.2682, 0.4111, 0.3263, 0.4341, 0.4181, 0.4341, 0.3168, 0.4111, 0.3263, 0.4111, 0.4085, 0.3625, 0.4897, 0.4341, 0.4181, 0.4111, 0.4085, 0.3529, 0.4666, 0.1896, 0.07184, 0.2127, 0.08139, 0.2708, 0.02329, 0.2612, 0.0002313, 0.1896, 0.1731, 0.2127, 0.1636, 0.2127, 0.08139, 0.1896, 0.07184, 0.2612, 0.2447, 0.2708, 0.2217, 0.2127, 0.1636, 0.1896, 0.1731, 0.3625, 0.2447, 0.3529, 0.2217, 0.2708, 0.2217, 0.2612, 0.2447, 0.4341, 0.1731, 0.4111, 0.1636, 0.3529, 0.2217, 0.3625, 0.2447, 0.4341, 0.07184, 0.4111, 0.08139, 0.4111, 0.1636, 0.4341, 0.1731, 0.3625, 0.0002318, 0.3529, 0.02329, 0.4111, 0.08139, 0.4341, 0.07184, 0.2612, 0.0002313, 0.2708, 0.02329, 0.3529, 0.02329, 0.3625, 0.0002318, 0.4934, 0.4902, 0.4934, 0.5416, 0.5947, 0.5416, 0.5947, 0.4902, 0.2909, 0.4902, 0.2909, 0.5416, 0.3922, 0.5416, 0.3922, 0.4902, 0.8985, 0.4901, 0.8985, 0.5416, 0.9998, 0.5416, 0.9998, 0.4901, 0.4361, 0.5936, 0.4361, 0.5421, 0.354, 0.5421, 0.354, 0.5936, 0.696, 0.4902, 0.696, 0.5416, 0.7972, 0.5416, 0.7972, 0.4902, 0.2718, 0.5936, 0.2718, 0.5421, 0.1896, 0.5421, 0.1896, 0.5936, 0.7648, 0.5936, 0.7648, 0.5421, 0.6826, 0.5421, 0.6826, 0.5936, 0.6005, 0.5936, 0.6005, 0.5421, 0.5183, 0.5421, 0.5183, 0.5936, 0.3922, 0.4902, 0.3922, 0.5416, 0.4934, 0.5416, 0.4934, 0.4902, 0.1896, 0.4901, 0.1896, 0.5416, 0.2909, 0.5416, 0.2909, 0.4902, 0.5183, 0.5936, 0.5183, 0.5421, 0.4361, 0.5421, 0.4361, 0.5936, 0.7972, 0.4902, 0.7972, 0.5416, 0.8985, 0.5416, 0.8985, 0.4901, 0.354, 0.5936, 0.354, 0.5421, 0.2718, 0.5421, 0.2718, 0.5936, 0.5947, 0.4902, 0.5947, 0.5416, 0.696, 0.5416, 0.696, 0.4902, 0.847, 0.5936, 0.847, 0.5421, 0.7648, 0.5421, 0.7648, 0.5936, 0.6826, 0.5936, 0.6826, 0.5421, 0.6005, 0.5421, 0.6005, 0.5936, 0.1965, 0.1583, 0.2046, 0.0245, 0.7929, 0.02338, 0.8009, 0.1598, 0.7953, 0.3586, 0.7972, 0.328, 0.8944, 0.34, 0.8917, 0.3692, 0.801, 0.191, 0.1962, 0.1893, 0.1965, 0.1583, 0.8009, 0.1598, 0.7953, 0.3586, 0.1997, 0.3553, 0.1982, 0.3252, 0.7972, 0.328, 0.8917, 0.3692, 0.8944, 0.34, 0.9649, 0.3439, 0.9629, 0.3741, 0.8009, 0.1598, 0.7929, 0.02338, 0.8918, 0.00442, 0.9, 0.16, 0.801, 0.191, 0.8009, 0.1598, 0.9, 0.16, 0.9002, 0.189, 0.7972, 0.328, 0.801, 0.191, 0.9002, 0.189, 0.8944, 0.34, 0.9999, 0.1574, 0.97, 0.1587, 0.9632, 0.001372, 0.9932, 9.474e-05, 0.9, 0.16, 0.8918, 0.00442, 0.9632, 0.001372, 0.97, 0.1587, 0.9002, 0.189, 0.9, 0.16, 0.97, 0.1587, 0.9701, 0.1888, 0.8944, 0.34, 0.9002, 0.189, 0.9701, 0.1888, 0.9649, 0.3439, 0.1203, 0.3743, 0.1203, 0.4371, 0.09626, 0.4371, 0.09626, 0.3743, 0.09626, 0.3743, 0.09626, 0.4371, 0.07222, 0.4371, 0.07222, 0.3743, 0.07222, 0.3743, 0.07222, 0.4371, 0.04818, 0.4371, 0.04818, 0.3743, 0.04818, 0.3743, 0.04818, 0.4371, 0.02414, 0.4371, 0.02414, 0.3743, 0.02414, 0.3743, 0.02414, 0.4371, 9.474e-05, 0.4371, 9.492e-05, 0.3743, 0.1924, 0.3743, 0.1924, 0.4371, 0.1684, 0.4371, 0.1684, 0.3743, 0.1443, 0.3743, 0.1443, 0.4371, 0.1203, 0.4371, 0.1203, 0.3743, 0.1684, 0.3743, 0.1684, 0.4371, 0.1443, 0.4371, 0.1443, 0.3743, 0.3138, 0.3913, 0.3308, 0.3743, 0.3549, 0.3743, 0.3719, 0.3913, 0.3719, 0.4153, 0.3549, 0.4323, 0.3308, 0.4323, 0.3138, 0.4153, 0.1997, 0.3553, 0.1046, 0.3646, 0.1024, 0.3358, 0.1982, 0.3252, 0.1046, 0.3646, 0.03445, 0.3687, 0.03285, 0.3389, 0.1024, 0.3358, 0.1965, 0.1583, 0.09848, 0.1581, 0.1076, 0.005135, 0.2046, 0.0245, 0.1962, 0.1893, 0.09811, 0.1867, 0.09848, 0.1581, 0.1965, 0.1583, 0.1982, 0.3252, 0.1024, 0.3358, 0.09811, 0.1867, 0.1962, 0.1893, 9.474e-05, 0.1548, 0.0079, 0.0001035, 0.03735, 0.00159, 0.02954, 0.1563, 0.09848, 0.1581, 0.02954, 0.1563, 0.03735, 0.00159, 0.1076, 0.005135, 0.09811, 0.1867, 0.02914, 0.1859, 0.02954, 0.1563, 0.09848, 0.1581, 0.1024, 0.3358, 0.03285, 0.3389, 0.02914, 0.1859, 0.09811, 0.1867, 0.1926, 0.4945, 0.1926, 0.4705, 0.2554, 0.4705, 0.2554, 0.4945, 0.1926, 0.4705, 0.1926, 0.4464, 0.2554, 0.4464, 0.2554, 0.4705, 0.1926, 0.4464, 0.1926, 0.4224, 0.2554, 0.4224, 0.2554, 0.4464, 0.1926, 0.4224, 0.1926, 0.3983, 0.2554, 0.3983, 0.2554, 0.4224, 0.1926, 0.3983, 0.1926, 0.3743, 0.2554, 0.3743, 0.2554, 0.3983, 0.1926, 0.5666, 0.1926, 0.5426, 0.2554, 0.5426, 0.2554, 0.5666, 0.1926, 0.5185, 0.1926, 0.4945, 0.2554, 0.4945, 0.2554, 0.5185, 0.1926, 0.5426, 0.1926, 0.5185, 0.2554, 0.5185, 0.2554, 0.5426, 0.3137, 0.3913, 0.3137, 0.4153, 0.2967, 0.4323, 0.2726, 0.4323, 0.2556, 0.4153, 0.2556, 0.3913, 0.2726, 0.3743, 0.2967, 0.3743, 0.7972, 0.328, 0.1982, 0.3252, 0.1962, 0.1893, 0.801, 0.191, 0.1961, 0.1782, 0.1994, 0.04158, 0.7993, 0.04215, 0.8027, 0.1791, 0.7993, 0.04215, 0.7979, 0.01149, 0.8963, 0.002912, 0.8982, 0.03246, 0.8021, 0.2102, 0.1966, 0.2092, 0.1961, 0.1782, 0.8027, 0.1791, 0.7993, 0.04215, 0.1994, 0.04158, 0.2009, 0.01058, 0.7979, 0.01149, 0.8982, 0.03246, 0.8963, 0.002912, 0.9667, 9.456e-05, 0.9679, 0.0296, 0.8027, 0.1791, 0.7993, 0.04215, 0.8982, 0.03246, 0.9006, 0.1834, 0.8021, 0.2102, 0.8027, 0.1791, 0.9006, 0.1834, 0.8997, 0.2122, 0.7937, 0.3454, 0.8021, 0.2102, 0.8997, 0.2122, 0.8881, 0.3653, 0.9999, 0.1838, 0.9705, 0.1843, 0.9679, 0.0296, 0.9974, 0.02912, 0.9006, 0.1834, 0.8982, 0.03246, 0.9679, 0.0296, 0.9705, 0.1843, 0.8997, 0.2122, 0.9006, 0.1834, 0.9705, 0.1843, 0.9697, 0.2143, 0.8881, 0.3653, 0.8997, 0.2122, 0.9697, 0.2143, 0.9597, 0.3703, 9.44e-05, 0.3945, 0.06286, 0.3945, 0.06286, 0.4185, 9.441e-05, 0.4185, 9.441e-05, 0.4185, 0.06286, 0.4185, 0.06286, 0.4426, 9.441e-05, 0.4426, 9.441e-05, 0.4426, 0.06286, 0.4426, 0.06286, 0.4666, 9.444e-05, 0.4666, 9.444e-05, 0.4666, 0.06286, 0.4666, 0.06286, 0.4906, 9.444e-05, 0.4906, 9.444e-05, 0.4906, 0.06286, 0.4906, 0.06286, 0.5146, 9.443e-05, 0.5146, 9.443e-05, 0.5146, 0.06286, 0.5146, 0.06286, 0.5386, 9.442e-05, 0.5386, 9.44e-05, 0.3705, 0.06286, 0.3705, 0.06286, 0.3945, 9.44e-05, 0.3945, 9.442e-05, 0.5386, 0.06286, 0.5386, 0.06286, 0.5626, 9.442e-05, 0.5626, 0.1842, 0.3875, 0.2011, 0.3705, 0.2252, 0.3705, 0.2422, 0.3875, 0.2422, 0.4115, 0.2252, 0.4285, 0.2011, 0.4285, 0.1842, 0.4115, 0.1994, 0.04158, 0.1004, 0.03201, 0.1022, 0.002471, 0.2009, 0.01058, 0.1004, 0.03201, 0.03096, 0.02953, 0.03196, 9.44e-05, 0.1022, 0.002471, 0.1961, 0.1782, 0.09868, 0.1824, 0.1004, 0.03201, 0.1994, 0.04158, 0.1966, 0.2092, 0.09958, 0.2109, 0.09868, 0.1824, 0.1961, 0.1782, 0.2043, 0.3423, 0.1111, 0.362, 0.09958, 0.2109, 0.1966, 0.2092, 9.44e-05, 0.1832, 0.001657, 0.02923, 0.03096, 0.02953, 0.0294, 0.1835, 0.09868, 0.1824, 0.0294, 0.1835, 0.03096, 0.02953, 0.1004, 0.03201, 0.09958, 0.2109, 0.03025, 0.2132, 0.0294, 0.1835, 0.09868, 0.1824, 0.1111, 0.362, 0.04042, 0.3671, 0.03025, 0.2132, 0.09958, 0.2109, 0.06304, 0.5386, 0.06304, 0.5146, 0.1258, 0.5146, 0.1258, 0.5386, 0.06304, 0.5146, 0.06304, 0.4906, 0.1258, 0.4906, 0.1258, 0.5146, 0.06304, 0.4906, 0.06304, 0.4666, 0.1258, 0.4666, 0.1258, 0.4906, 0.06304, 0.4666, 0.06304, 0.4426, 0.1258, 0.4426, 0.1258, 0.4666, 0.06304, 0.4426, 0.06304, 0.4185, 0.1258, 0.4185, 0.1258, 0.4426, 0.06304, 0.4185, 0.06304, 0.3945, 0.1258, 0.3945, 0.1258, 0.4185, 0.06304, 0.5626, 0.06304, 0.5386, 0.1258, 0.5386, 0.1258, 0.5626, 0.06304, 0.3945, 0.06304, 0.3705, 0.1258, 0.3705, 0.1258, 0.3945, 0.184, 0.3875, 0.184, 0.4115, 0.167, 0.4285, 0.143, 0.4285, 0.126, 0.4115, 0.126, 0.3875, 0.143, 0.3705, 0.167, 0.3705, 0.7937, 0.3454, 0.2043, 0.3423, 0.1966, 0.2092, 0.8021, 0.2102, 0.0, 0.0, 0.0, 0.0, 0.0, 0.0, 0.0, 0.0, 0.0, 0.0, 0.0, 0.0, 0.0, 0.0, 0.0, 0.0, 0.0, 0.0, 0.0, 0.0, 0.0, 0.0, 0.0, 0.0, 0.0, 0.0, 0.0, 0.0, 0.0, 0.0, 0.0, 0.0, 0.0, 0.0, 0.0, 0.0, 0.0, 0.0, 0.0, 0.0, 0.0, 0.0, 0.0, 0.0, 0.0, 0.0, 0.0, 0.0, 0.0, 0.0, 0.0, 0.0, 0.0, 0.0, 0.0, 0.0, 0.0, 0.0, 0.0, 0.0, 0.0, 0.0, 0.0, 0.0, 0.0, 0.0, 0.0, 0.0, 0.0, 0.0, 0.0, 0.0, 0.0, 0.0, 0.0, 0.0, 0.0, 0.0, 0.0, 0.0, 0.0, 0.0, 0.0, 0.0, 0.0, 0.0, 0.0, 0.0, 0.0, 0.0, 0.0, 0.0, 0.0, 0.0, 0.0, 0.0, 0.0, 0.0, 0.0, 0.0, 0.0, 0.0, 0.0, 0.0, 0.0, 0.0, 0.0, 0.0, 0.0, 0.0, 0.0, 0.0, 0.0, 0.0, 0.0, 0.0, 0.0, 0.0, 0.0, 0.0, 0.0, 0.0, 0.0, 0.0, 0.0, 0.0, 0.0, 0.0, 0.0, 0.0, 0.0, 0.0, 0.0, 0.0, 0.0, 0.0, 0.0, 0.0, 0.0, 0.0, 0.0, 0.0, 0.0, 0.0, 0.0, 0.0, 0.0, 0.0, 0.0, 0.0, 0.0, 0.0, 0.0, 0.0, 0.0, 0.0, 0.0, 0.0, 0.0, 0.0, 0.0, 0.0, 0.0, 0.0, 0.0, 0.0, 0.0, 0.0, 0.0, 0.0, 0.0, 0.0, 0.0, 0.0, 0.0, 0.0, 0.0, 0.0, 0.0, 0.0, 0.0, 0.0, 0.0, 0.0, 0.0, 0.0, 0.0, 0.0, 0.0, 0.0, 0.0, 0.0, 0.0, 0.0, 0.0, 0.0, 0.0, 0.0, 0.0, 0.0, 0.0, 0.0, 0.0, 0.0, 0.0, 0.0, 0.0, 0.0, 0.0, 0.0, 0.0, 0.0, 0.0, 0.0, 0.0, 0.0, 0.0, 0.0, 0.0, 0.0, 0.0, 0.0, 0.0, 0.0, 0.0, 0.0, 0.0, 0.0, 0.0, 0.0, 0.0, 0.0, 0.0, 0.0, 0.0, 0.0, 0.0, 0.0, 0.0, 0.0, 0.0, 0.0, 0.0, 0.0, 0.0, 0.0, 0.0, 0.0, 0.0, 0.0, 0.0, 0.0, 0.0, 0.0, 0.0, 0.0, 0.0, 0.0, 0.0, 0.0, 0.0, 0.0, 0.0, 0.0, 0.0, 0.0, 0.0, 0.0, 0.0, 0.0, 0.0, 0.0, 0.0, 0.0, 0.0, 0.0, 0.0, 0.0, 0.0, 0.0, 0.0, 0.0, 0.0, 0.0, 0.0, 0.0, 0.0, 0.0, 0.0, 0.0, 0.0, 0.0, 0.0, 0.0, 0.0, 0.0, 0.0, 0.0, 0.0, 0.0, 0.0, 0.0, 0.0, 0.0, 0.0, 0.0, 0.0, 0.0, 0.0, 0.0, 0.0, 0.0, 0.0, 0.0, 0.0, 0.0, 0.0, 0.0, 0.0, 0.0, 0.0, 0.0, 0.0, 0.0, 0.0, 0.0, 0.0, 0.0, 0.0, 0.0, 0.0, 0.0, 0.0, 0.0, 0.0, 0.0, 0.0, 0.0, 0.0, 0.0, 0.0, 0.0, 0.0, 0.0, 0.0, 0.0, 0.0, 0.0, 0.0, 0.0, 0.0, 0.0, 0.0, 0.0, 0.0, 0.0, 0.0, 0.0, 0.0, 0.0, 0.0, 0.0, 0.0, 0.0, 0.0, 0.0, 0.0, 0.0, 0.0, 0.0, 0.0, 0.0, 0.0, 0.0, 0.0, 0.0, 0.0, 0.0, 0.0, 0.0, 0.0, 0.0, 0.0, 0.0, 0.0, 0.0, 0.0, 0.0, 0.0, 0.0, 0.0, 0.0, 0.0, 0.0, 0.0, 0.0, 0.0, 0.0, 0.0, 0.0, 0.0, 0.0, 0.0, 0.0, 0.0, 0.0, 0.0, 0.0, 0.0, 0.0, 0.0, 0.0, 0.0, 0.0, 0.0, 0.0, 0.0, 0.0, 0.0, 0.0, 0.0, 0.0, 0.0, 0.0, 0.0, 0.0, 0.0, 0.0, 0.0, 0.0, 0.0, 0.0, 0.0, 0.0, 0.0, 0.0, 0.0, 0.0, 0.0, 0.0, 0.0, 0.0, 0.0, 0.0, 0.0, 0.0, 0.0, 0.0, 0.0, 0.0, 0.0, 0.0, 0.0, 0.0, 0.0, 0.0, 0.0, 0.0, 0.0, 0.0, 0.0, 0.0, 0.0, 0.0, 0.0, 0.0, 0.0, 0.0, 0.0, 0.0, 0.0, 0.0, 0.0, 0.0, 0.0, 0.0, 0.0, 0.0, 0.0, 0.0, 0.0, 0.0, 0.0, 0.0, 0.0, 0.0, 0.0, 0.0, 0.0, 0.0, 0.0, 0.0, 0.0, 0.0, 0.0, 0.0, 0.0, 0.0, 0.0, 0.0, 0.0, 0.0, 0.0, 0.0, 0.0, 0.0, 0.0, 0.0, 0.0, 0.0, 0.0, 0.0, 0.0, 0.0, 0.0, 0.0, 0.0, 0.0, 0.0, 0.0, 0.0, 0.0, 0.0, 0.0, 0.0, 0.0, 0.0, 0.0, 0.0, 0.0, 0.0, 0.0, 0.0, 0.0, 0.0, 0.0, 0.0, 0.0, 0.0, 0.0, 0.0, 0.0, 0.0, 0.0, 0.0, 0.0, 0.0, 0.0, 0.0, 0.0, 0.0, 0.0, 0.0, 0.0, 0.0, 0.0, 0.0, 0.0, 0.0, 0.0, 0.0, 0.0, 0.0, 0.0, 0.0, 0.0, 0.0, 0.0, 0.0, 0.0, 0.0, 0.0, 0.0, 0.0, 0.0, 0.0, 0.0, 0.0, 0.0, 0.0, 0.0, 0.0, 0.0, 0.0, 0.0, 0.0, 0.0, 0.0, 0.0, 0.0, 0.0, 0.0])
_uv.active_render = True
_uv = me_cylinder_001.uv_layers.new(name='UV coord')
_uv.uv.foreach_set('vector', [0.0, 0.0, 0.0, 0.0, 0.0, 0.0, 0.0, 0.0, 0.0, 0.0, 0.0, 0.0, 0.0, 0.0, 0.0, 0.0, 0.0, 0.0, 0.0, 0.0, 0.0, 0.0, 0.0, 0.0, 0.0, 0.0, 0.0, 0.0, 0.0, 0.0, 0.0, 0.0, 0.0, 0.0, 0.0, 0.0, 0.0, 0.0, 0.0, 0.0, 0.0, 0.0, 0.0, 0.0, 0.0, 0.0, 0.0, 0.0, 0.0, 0.0, 0.0, 0.0, 0.0, 0.0, 0.0, 0.0, 0.0, 0.0, 0.0, 0.0, 0.0, 0.0, 0.0, 0.0, 0.0, 0.0, 0.0, 0.0, 0.0, 0.0, 0.0, 0.0, 0.0, 0.0, 0.0, 0.0, 0.0, 0.0, 0.0, 0.0, 0.0, 0.0, 0.0, 0.0, 0.0, 0.0, 0.0, 0.0, 0.0, 0.0, 0.0, 0.0, 0.0, 0.0, 0.0, 0.0, 0.0, 0.0, 0.0, 0.0, 0.0, 0.0, 0.0, 0.0, 0.0, 0.0, 0.0, 0.0, 0.0, 0.0, 0.0, 0.0, 0.0, 0.0, 0.0, 0.0, 0.0, 0.0, 0.0, 0.0, 0.0, 0.0, 0.0, 0.0, 0.0, 0.0, 0.0, 0.0, 0.0, 0.0, 0.0, 0.0, 0.0, 0.0, 0.0, 0.0, 0.0, 0.0, 0.0, 0.0, 0.0, 0.0, 0.0, 0.0, 0.0, 0.0, 0.0, 0.0, 0.0, 0.0, 0.0, 0.0, 0.0, 0.0, 0.0, 0.0, 0.0, 0.0, 0.0, 0.0, 0.0, 0.0, 0.0, 0.0, 0.0, 0.0, 0.0, 0.0, 0.0, 0.0, 0.0, 0.0, 0.0, 0.0, 0.0, 0.0, 0.0, 0.0, 0.0, 0.0, 0.0, 0.0, 0.0, 0.0, 0.0, 0.0, 0.0, 0.0, 0.0, 0.0, 0.0, 0.0, 0.0, 0.0, 0.0, 0.0, 0.0, 0.0, 0.0, 0.0, 0.0, 0.0, 0.0, 0.0, 0.0, 0.0, 0.0, 0.0, 0.0, 0.0, 0.0, 0.0, 0.0, 0.0, 0.0, 0.0, 0.0, 0.0, 0.0, 0.0, 0.0, 0.0, 0.0, 0.0, 0.0, 0.0, 0.0, 0.0, 0.0, 0.0, 0.0, 0.0, 0.0, 0.0, 0.0, 0.0, 0.0, 0.0, 0.0, 0.0, 0.0, 0.0, 0.0, 0.0, 0.0, 0.0, 0.0, 0.0, 0.0, 0.0, 0.0, 0.0, 0.0, 0.0, 0.0, 0.0, 0.0, 0.0, 0.0, 0.0, 0.0, 0.0, 0.0, 0.0, 0.0, 0.0, 0.0, 0.0, 0.0, 0.0, 0.0, 0.0, 0.0, 0.0, 0.0, 0.0, 0.0, 0.0, 0.0, 0.0, 0.0, 0.0, 0.0, 0.0, 0.0, 0.0, 0.0, 0.0, 0.0, 0.0, 0.0, 0.0, 0.0, 0.0, 0.0, 0.0, 0.0, 0.0, 0.0, 0.0, 0.0, 0.0, 0.0, 0.0, 0.0, 0.0, 0.0, 0.0, 0.0, 0.0, 0.0, 0.0, 0.0, 0.0, 0.0, 0.0, 0.0, 0.0, 0.0, 0.0, 0.0, 0.0, 0.0, 0.0, 0.0, 0.0, 0.0, 0.0, 0.0, 0.0, 0.0, 0.0, 0.0, 0.0, 0.0, 0.0, 0.0, 0.0, 0.0, 0.0, 0.0, 0.0, 0.0, 0.0, 0.0, 0.0, 0.0, 0.0, 0.0, 0.0, 0.0, 0.0, 0.0, 0.0, 0.0, 0.0, 0.0, 0.0, 0.0, 0.0, 0.0, 0.0, 0.0, 0.0, 0.0, 0.0, 0.0, 0.0, 0.0, 0.0, 0.0, 0.0, 0.0, 0.0, 0.0, 0.0, 0.0, 0.0, 0.0, 0.0, 0.0, 0.0, 0.0, 0.0, 0.0, 0.0, 0.0, 0.0, 0.0, 0.0, 0.0, 0.0, 0.0, 0.0, 0.0, 0.0, 0.0, 0.0, 0.0, 0.0, 0.0, 0.0, 0.0, 0.0, 0.0, 0.0, 0.0, 0.0, 0.0, 0.0, 0.0, 0.0, 0.0, 0.0, 0.0, 0.0, 0.0, 0.0, 0.0, 0.0, 0.0, 0.0, 0.0, 0.0, 0.0, 0.0, 0.0, 0.0, 0.0, 0.0, 0.0, 0.0, 0.0, 0.0, 0.0, 0.0, 0.0, 0.0, 0.0, 0.0, 0.0, 0.0, 0.0, 0.0, 0.0, 0.0, 0.0, 0.0, 0.0, 0.0, 0.0, 0.0, 0.0, 0.0, 0.0, 0.0, 0.0, 0.0, 0.0, 0.0, 0.0, 0.0, 0.0, 0.0, 0.0, 0.0, 0.0, 0.0, 0.0, 0.0, 0.0, 0.0, 0.0, 0.0, 0.0, 0.0, 0.0, 0.0, 0.0, 0.0, 0.0, 0.0, 0.0, 0.0, 0.0, 0.0, 0.0, 0.0, 0.0, 0.0, 0.0, 0.0, 0.0, 0.0, 0.0, 0.0, 0.0, 0.0, 0.0, 0.0, 0.0, 0.0, 0.0, 0.0, 0.0, 0.0, 0.0, 0.0, 0.0, 0.0, 0.0, 0.0, 0.0, 0.0, 0.0, 0.0, 0.0, 0.0, 0.0, 0.0, 0.0, 0.0, 0.0, 0.0, 0.0, 0.0, 0.0, 0.0, 0.0, 0.0, 0.0, 0.0, 0.0, 0.0, 0.0, 0.0, 0.0, 0.0, 0.0, 0.0, 0.0, 0.0, 0.0, 0.0, 0.0, 0.0, 0.0, 0.0, 0.0, 0.0, 0.0, 0.0, 0.0, 0.0, 0.0, 0.0, 0.0, 0.0, 0.0, 0.0, 0.0, 0.0, 0.0, 0.0, 0.0, 0.0, 0.0, 0.0, 0.0, 0.0, 0.0, 0.0, 0.0, 0.0, 0.0, 0.0, 0.0, 0.0, 0.0, 0.0, 0.0, 0.0, 0.0, 0.0, 0.0, 0.0, 0.0, 0.0, 0.0, 0.0, 0.0, 0.0, 0.0, 0.0, 0.0, 0.0, 0.0, 0.0, 0.0, 0.0, 0.0, 0.0, 0.0, 0.0, 0.0, 0.0, 0.0, 0.0, 0.0, 0.0, 0.0, 0.0, 0.0, 0.0, 0.0, 0.0, 0.0, 0.0, 0.0, 0.0, 0.0, 0.0, 0.0, 0.0, 0.0, 0.0, 0.0, 0.0, 0.0, 0.0, 0.0, 0.0, 0.0, 0.0, 0.0, 0.0, 0.0, 0.0, 0.0, 0.0, 0.0, 0.0, 0.0, 0.0, 0.0, 0.0, 0.0, 0.0, 0.0, 0.0, 0.0, 0.0, 0.0, 0.0, 0.0, 0.0, 0.0, 0.0, 0.0, 0.0, 0.0, 0.0, 0.0, 0.0, 0.0, 0.0, 0.0, 0.0, 0.0, 0.0, 0.0, 0.0, 0.0, 0.0, 0.0, 0.0, 0.0, 0.0, 0.0, 0.0, 0.0, 0.0, 0.0, 0.0, 0.0, 0.0, 0.0, 0.0, 0.0, 0.0, 0.0, 0.0, 0.0, 0.0, 0.0, 0.0, 0.0, 0.0, 0.0, 0.0, 0.0, 0.0, 0.0, 0.0, 0.0, 0.0, 0.0, 0.0, 0.0, 0.0, 0.0, 0.0, 0.0, 0.0, 0.0, 0.0, 0.0, 0.0, 0.0, 0.0, 0.0, 0.0, 0.0, 0.0, 0.0, 0.0, 0.0, 0.0, 0.0, 0.0, 0.0, 0.0, 0.0, 0.0, 0.0, 0.0, 0.0, 0.0, 0.0, 0.0, 0.0, 0.0, 0.0, 0.0, 0.0, 0.0, 0.0, 0.0, 0.0, 0.0, 0.0, 0.0, 0.0, 0.0, 0.0, 0.0, 0.0, 0.0, 0.0, 0.0, 0.0, 0.0, 0.0, 0.0, 0.0, 0.0, 0.0, 0.0, 0.0, 0.0, 0.0, 0.0, 0.0, 0.0, 0.0, 0.0, 0.0, 0.0, 0.0, 0.0, 0.0, 0.0, 0.0, 0.0, 0.0, 0.0, 0.0, 0.0, 0.0, 0.0, 0.0, 0.0, 0.0, 0.0, 0.0, 0.0, 0.0, 0.0, 0.0, 0.0, 0.0, 0.0, 0.0, 0.0, 0.0, 0.0, 0.0, 0.0, 0.0, 0.0, 0.0, 0.0, 0.0, 0.0, 0.0, 0.0, 0.0, 0.0, 0.0, 0.0, 0.0, 0.0, 0.0, 0.0, 0.0, 0.0, 0.0, 0.0, 0.0, 0.0, 0.0, 0.0, 0.0, 0.0, 0.0, 0.0, 0.0, 0.0, 0.0, 0.0, 0.0, 0.0, 0.0, 0.0, 0.0, 0.0, 0.0, 0.0, 0.0, 0.0, 0.0, 0.0, 0.0, 0.0, 0.0, 0.0, 0.0, 0.0, 0.0, 0.0, 0.0, 0.0, 0.0, 0.0, 0.0, 0.0, 0.0, 0.0, 0.0, 0.0, 0.0, 0.0, 0.0, 0.0, 0.0, 0.0, 0.0, 0.0, 0.0, 0.0, 0.0, 0.0, 0.0, 0.0, 0.0, 0.0, 0.0, 0.0, 0.0, 0.0, 0.0, 0.0, 0.0, 0.0, 0.0, 0.0, 0.0, 0.0, 0.0, 0.0, 0.0, 0.0, 0.0, 0.0, 0.0, 0.0, 0.0, 0.0, 0.0, 0.0, 0.0, 0.0, 0.0, 0.0, 0.0, 0.0, 0.0, 0.0, 0.0, 0.0, 0.0, 0.0, 0.0, 0.0, 0.0, 0.0, 0.0, 0.0, 0.0, 0.0, 0.0, 0.0, 0.0, 0.0, 0.0, 0.0, 0.0, 0.0, 0.0, 0.0, 0.0, 0.0, 0.0, 0.0, 0.0, 0.0, 0.0, 0.0, 0.0, 0.0, 0.0, 0.0, 0.0, 0.0, 0.0, 0.0, 0.0, 0.0, 0.0, 0.0, 0.0, 0.0, 0.0, 0.0, 0.0, 0.0, 0.0, 0.0, 0.0, 0.0, 0.0, 0.0, 0.0, 0.0, 0.0, 0.0, 0.0, 0.0, 0.0, 0.0, 0.0, 0.0, 0.0, 0.0, 0.0, 0.0, 0.0, 0.0, 0.0, 0.0, 0.0, 0.0, 0.0, 0.0, 0.0, 0.0, 0.0, 0.0, 0.0, 0.0, 0.0, 0.0, 0.0, 0.0, 0.0, 0.0, 0.0, 0.0, 0.0, 0.0, 0.0, 0.0, 0.0, 0.0, 0.0, 0.0, 0.0, 0.0, 0.0, 0.0, 0.0, 0.0, 0.0, 0.0, 0.0, 0.0, 0.0, 0.0, 0.0, 0.0, 0.0, 0.0, 0.0, 0.0, 0.0, 0.0, 0.0, 0.0, 0.0, 0.0, 0.0, 0.0, 0.0, 0.0, 0.0, 0.0, 0.0, 0.0, 0.0, 0.0, 0.0, 0.0, 0.0, 0.0, 0.0, 0.0, 0.0, 0.0, 0.0, 0.0, 0.0, 0.0, 0.0, 0.0, 0.0, 0.0, 0.0, 0.0, 0.0, 0.0, 0.0, 0.0, 0.0, 0.0, 0.0, 0.0, 0.0, 0.0, 0.0, 0.0, 0.0, 0.0, 0.0, 0.0, 0.0, 0.0, 0.0, 0.0, 0.0, 0.0, 0.0, 0.0, 0.0, 0.0, 0.0, 0.0, 0.0, 0.0, 0.0, 0.0, 0.0, 0.0, 0.0, 0.0, 0.0, 0.0, 0.0, 0.0, 0.0, 0.0, 0.0, 0.0, 0.0, 0.0, 0.0, 0.0, 0.0, 0.0, 0.0, 0.0, 0.0, 0.0, 0.0, 0.0, 0.0, 0.0, 0.0, 0.0, 0.0, 0.0, 0.0, 0.0, 0.0, 0.0, 0.0, 0.0, 0.0, 0.0, 0.0, 0.0, 0.0, 0.0, 0.0, 0.0, 0.0, 0.0, 0.0, 0.0, 0.0, 0.0, 0.0, 0.0, 0.0, 0.0, 0.0, 0.0, 0.0, 0.0, 0.0, 0.0, 0.0, 0.0, 0.0, 0.0, 0.0, 0.0, 0.0, 0.0, 0.0, 0.0, 0.0, 0.0, 0.0, 0.0, 0.0, 0.0, 0.0, 0.0, 0.0, 0.0, 0.0, 0.0, 0.0, 0.0, 0.0, 0.0, 0.0, 0.0, 0.0, 0.0, 0.0, 0.0, 0.0, 0.0, 0.0, 0.0, 0.0, 0.0, 0.0, 0.0, 0.0, 0.0, 0.0, 0.0, 0.0, 0.0, 0.0, 0.0, 0.0, 0.0, 0.0, 0.0, 0.0, 0.0, 0.0, 0.0, 0.0, 0.0, 0.0, 0.0, 0.0, 0.0, 0.0, 0.0, 0.0, 0.0, 0.0, 0.0, 0.0, 0.0, 0.0, 0.0, 0.0, 0.0, 0.0, 0.0, 0.0, 0.0, 0.0, 0.0, 0.0, 0.0, 0.0, 0.0, 0.0, 0.0, 0.0, 0.0, 0.0, 0.0, 0.0, 0.0, 0.0, 0.0, 0.0, 0.0, 0.0, 0.0, 0.0, 0.0, 0.0, 0.0, 0.0, 0.0, 0.0, 0.0, 0.0, 0.0, 0.0, 0.0, 0.0, 0.0, 0.0, 0.0, 0.0, 0.0, 0.0, 0.0, 0.0, 0.0, 0.0, 0.0, 0.0, 0.0, 0.0, 0.0, 0.0, 0.0, 0.0, 0.0, 0.0, 0.0, 0.0, 0.0, 0.0, 0.0, 0.0, 0.0, 0.0, 0.0, 0.0, 0.0, 0.0, 0.0, 0.0, 0.0, 0.0, 0.0, 0.0, 0.0, 0.0, 0.0, 0.0, 0.0, 0.0, 0.0, 0.0, 0.0, 0.0, 0.0, 0.0, 0.0, 0.0, 0.0, 0.0, 0.0, 0.0, 0.0, 0.0, 0.0, 0.0, 0.0, 0.0, 0.0, 0.0, 0.0, 0.0, 0.0, 0.0, 0.0, 0.0, 0.0, 0.0, 0.0, 0.0, 0.0, 0.0, 0.0, 0.0, 0.0, 0.0, 0.0, 0.0, 0.0, 0.0, 0.0, 0.0, 0.0, 0.0, 0.0, 0.0, 0.0, 0.0, 0.0, 0.0, 0.0, 0.0, 0.0, 0.0, 0.0, 0.0, 0.0, 0.0, 0.0, 0.0, 0.0, 0.0, 0.0, 0.0, 0.0, 0.0, 0.0, 0.0, 0.0, 0.0, 0.0, 0.0, 0.0, 0.0, 0.0, 0.0, 0.0, 0.0, 0.0, 0.0, 0.0, 0.0, 0.0, 0.0, 0.0, 0.0, 0.0, 0.0, 0.0, 0.0, 0.0, 0.0, 0.0, 0.0, 0.0, 0.0, 0.0, 0.0, 0.0, 0.0, 0.0, 0.0, 0.0, 0.0, 0.0, 0.0, 0.0, 0.0, 0.0, 0.0, 0.0, 0.0, 0.0, 0.0, 0.0, 0.0, 0.0, 0.0, 0.0, 0.0, 0.0, 0.0, 0.0, 0.0, 0.0, 0.0, 0.0, 0.0, 0.0, 0.0, 0.0, 0.0, 0.0, 0.0, 0.0, 0.0, 0.0, 0.0, 0.0, 0.0, 0.0, 0.0, 0.0, 0.0, 0.0, 0.0, 0.0, 0.0, 0.0, 0.0, 0.0, 0.0, 0.0, 0.0, 0.0, 0.0, 0.0, 0.0, 0.0, 0.0, 0.0, 0.0, 0.0, 0.0, 0.0, 0.0, 0.0, 0.0, 0.0, 0.0, 0.0, 0.0, 0.0, 0.0, 0.0, 0.0, 0.0, 0.0, 0.0, 0.0, 0.0, 0.0, 0.0, 0.0, 0.0, 0.0, 0.0, 0.0, 0.0, 0.0, 0.0, 0.0, 0.0, 0.0, 0.0, 0.0, 0.0, 0.0, 0.0, 0.0, 0.0, 0.0, 0.0, 0.0, 0.0, 0.0, 0.0, 0.0, 0.0, 0.0, 0.0, 0.0, 0.0, 0.0, 0.0, 0.0, 0.0, 0.0, 0.0, 0.0, 0.0, 0.0, 0.0, 0.0, 0.0, 0.0, 0.0, 0.0, 0.0, 0.0, 0.0, 0.0, 0.0, 0.0, 0.0, 0.0, 0.0, 0.0, 0.0, 0.0, 0.0, 0.0, 0.0, 0.0, 0.0, 0.0, 0.0, 0.0, 0.0, 0.0, 0.0, 0.0, 0.0, 0.0, 0.0, 0.0, 0.0, 0.0, 0.0, 0.0, 0.0, 0.0, 0.0, 0.0, 0.0, 0.0, 0.0, 0.0, 0.0, 0.0, 0.0, 0.0, 0.0, 0.0, 0.0, 0.0, 0.0, 0.0, 0.0, 0.0, 0.0, 0.0, 0.0, 0.0, 0.0, 0.0, 0.0, 0.0, 0.0, 0.0, 0.0, 0.0, 0.0, 0.0, 0.0, 0.0, 0.0, 0.0, 0.0, 0.0, 0.0, 0.0, 0.0, 0.0, 0.0, 0.0, 0.0, 0.0, 0.0, 0.0, 0.0, 0.0, 0.0, 0.0, 0.0, 0.0, 0.0, 0.0, 0.0, 0.0, 0.0, 0.0, 0.0, 0.0, 0.0, 0.0, 0.0, 0.0, 0.0, 0.0, 0.0, 0.0, 0.0, 0.0, 0.0, 0.0, 0.0, 0.0, 0.0, 0.0, 0.0, 0.0, 0.0, 0.0, 0.0, 0.0, 0.0, 0.0, 0.0, 0.0, 0.0, 0.0, 0.0, 0.0, 0.0, 0.0, 0.0, 0.0, 0.0, 0.0, 0.0, 0.0, 0.0, 0.0, 0.0, 0.0, 0.0, 0.0, 0.0, 0.0, 0.0, 0.0, 0.0, 0.0, 0.0, 0.0, 0.0, 0.0, 0.0, 0.0, 0.0, 0.0, 0.0, 0.0, 0.0, 0.0, 0.0, 0.0, 0.0, 0.0, 0.0, 0.0, 0.0, 0.0, 0.0, 0.0, 0.0, 0.0, 0.0, 0.0, 0.0, 0.0, 0.0, 0.0, 0.0, 0.0, 0.0, 0.0, 0.0, 0.0, 0.0, 0.0, 0.0, 0.0, 0.0, 0.0, 0.0, 0.0, 0.0, 0.0, 0.0, 0.0, 0.0, 0.0, 0.0, 0.0, 0.0, 0.0, 0.0, 0.0, 0.0, 0.0, 0.0, 0.0, 0.0, 0.0, 0.0, 0.0, 0.0, 0.0, 0.0, 0.0, 0.0, 0.0, 0.0, 0.0, 0.0, 0.0, 0.0, 0.0, 0.0, 0.0, 0.0, 0.0, 0.0, 0.0, 0.0, 0.0, 0.0, 0.0, 0.0, 0.0, 0.0, 0.0, 0.0, 0.0, 0.0, 0.0, 0.0, 0.0, 0.0, 0.0, 0.0, 0.0, 0.0, 0.0, 0.0, 0.0, 0.0, 0.0, 0.0, 0.0, 0.0, 0.0, 0.0, 0.0, 0.0, 0.0, 0.0, 0.0, 0.0, 0.0, 0.0, 0.0, 0.0, 0.0, 0.0, 0.0, 0.0, 0.0, 0.0, 0.0, 0.0, 0.0, 0.0, 0.0, 0.0, 0.0, 0.0, 0.0, 0.0, 0.0, 0.0, 0.0, 0.0, 0.0, 0.0, 0.0, 0.0, 0.0, 0.0, 0.0, 0.0, 0.0, 0.0, 0.0, 0.0, 0.0, 0.0, 0.0, 0.0, 0.0, 0.0, 0.0, 0.0, 0.0, 0.0, 0.0, 0.0, 0.0, 0.0, 0.0, 0.0, 0.0, 0.0, 0.0, 0.0, 0.0, 0.0, 0.0, 0.0, 0.0, 0.0, 0.0, 0.0, 0.0, 0.0, 0.0, 0.0, 0.0, 0.0, 0.0, 0.0, 0.0, 0.0, 0.0, 0.0, 0.0, 0.0, 0.0, 0.0, 0.0, 0.0, 0.0, 0.0, 0.0, 0.0, 0.0, 0.0, 0.0, 0.0, 0.0, 0.0, 0.0, 0.0, 0.0, 0.0, 0.0, 0.0, 0.0, 0.0, 0.0, 0.0, 0.0, 0.0, 0.0, 0.0, 0.0, 0.0, 0.0, 0.0, 0.0, 0.0, 0.0, 0.0, 0.0, 0.0, 0.0, 0.0, 0.0, 0.0, 0.0, 0.0, 0.0, 0.0, 0.0, 0.0, 0.0, 0.0, 0.0, 0.0, 0.0, 0.0, 0.0, 0.0, 0.0, 0.0, 0.0, 0.0, 0.0, 0.0, 0.0, 0.0, 0.0, 0.0, 0.0, 0.0, 0.0, 0.0, 0.0, 0.0, 0.0, 0.0, 0.0, 0.0, 0.0, 0.0, 0.0, 0.0, 0.0, 0.0, 0.0, 0.0, 0.0, 0.0, 0.0, 0.0, 0.0, 0.0, 0.0, 0.0, 0.0, 0.0, 0.0, 0.0, 0.0, 0.0, 0.0, 0.0, 0.0, 0.0, 0.0, 0.0, 0.0, 0.0, 0.0, 0.0, 0.0, 0.0, 0.0, 0.0, 0.0, 0.0, 0.0, 0.0, 0.0, 0.0, 0.0, 0.0, 0.0, 0.0, 0.0, 0.0, 0.0, 0.0, 0.0, 0.0, 0.0, 0.0, 0.0, 0.0, 0.0, 0.0, 0.0, 0.0, 0.0, 0.0, 0.0, 0.0, 0.0, 0.0, 0.0, 0.0, 0.0, 0.0, 0.0, 0.0, 0.0, 0.0, 0.0, 0.0, 0.0, 0.0, 0.0, 0.0, 0.0, 0.0, 0.0, 0.0, 0.0, 0.0, 0.0, 0.0, 0.0, 0.0, 0.0, 0.0, 0.0, 0.0, 0.0, 0.0, 0.0, 0.0, 0.0, 0.0, 0.0, 0.0, 0.0, 0.0, 0.0, 0.0, 0.0, 0.0, 0.0, 0.0, 0.0, 0.0, 0.0, 0.0, 0.0, 0.0, 0.0, 0.0, 0.0, 0.0, 0.0, 0.0, 0.0, 0.0, 0.0, 0.0, 0.0, 0.0, 0.0, 0.0, 0.0, 0.0, 0.0, 0.0, 0.0, 0.0, 0.0, 0.0, 0.0, 0.0, 0.0, 0.0, 0.0, 0.0, 0.0, 0.0, 0.0, 0.0, 0.0, 0.0, 0.0, 0.0, 0.0, 0.0, 0.0, 0.0, 0.0, 0.0, 0.0, 0.0, 0.0, 0.0, 0.0, 0.0, 0.0, 0.0, 0.0, 0.0, 0.0, 0.0, 0.0, 0.0, 0.0, 0.0, 0.0, 0.0, 0.0, 0.0, 0.0, 0.0, 0.0, 0.0, 0.0, 0.0, 0.0, 0.0, 0.0, 0.0, 0.0, 0.0, 0.0, 0.0, 0.0, 0.0, 0.0, 0.0, 0.0, 0.0, 0.0, 0.0, 0.0, 0.0, 0.0, 0.0, 0.0, 0.0, 0.0, 0.0, 0.0, 0.0, 0.0, 0.0, 0.0, 0.0, 0.0, 0.0, 0.0, 0.0, 0.0, 0.0, 0.0, 0.0, 0.0, 0.0, 0.0, 0.0, 0.0, 0.0, 0.0, 0.0, 0.0, 0.0, 0.0, 0.0, 0.0, 0.0, 0.0, 0.0, 0.0, 0.0, 0.0, 0.0, 0.0, 0.0, 0.0, 0.0, 0.0, 0.0, 0.0, 0.0, 0.0, 0.0, 0.0, 0.0, 0.0, 0.0, 0.0, 0.0, 0.0, 0.0, 0.0, 0.0, 0.0, 0.0, 0.0, 0.0, 0.0, 0.0, 0.0, 0.0, 0.0, 0.0, 0.0, 0.0, 0.0, 0.0, 0.0, 0.0, 0.0, 0.0, 0.0, 0.0, 0.0, 0.0, 0.0, 0.0, 0.0, 0.0, 0.0, 0.0, 0.0, 0.0, 0.0, 0.0, 0.0, 0.0, 0.0, 0.0, 0.0, 0.0, 0.0, 0.0, 0.0, 0.0, 0.0, 0.0, 0.0, 0.0, 0.0, 0.0, 0.0, 0.0, 0.0, 0.0, 0.0, 0.0, 0.0, 0.0, 0.0, 0.0, 0.0, 0.0, 0.0, 0.0, 0.0, 0.0, 0.0, 0.0, 0.0, 0.0, 0.0, 0.0, 0.0, 0.0, 0.0, 0.0, 0.0, 0.0, 0.0, 0.0, 0.0, 0.0, 0.0, 0.0, 0.0, 0.0, 0.0, 0.0, 0.0, 0.0, 0.0, 0.0, 0.0, 0.0, 0.0, 0.0, 0.0, 0.0, 0.0, 0.0, 0.0, 0.0, 0.0, 0.0, 0.0, 0.0, 0.0, 0.0, 1.191, -0.03646, 1.819, -0.06535, 1.821, 0.0142, 1.196, 0.02974, 1.196, 0.02974, 1.821, 0.0142, 1.821, 0.09344, 1.199, 0.09529, 1.199, 0.09529, 1.821, 0.09344, 1.819, 0.1724, 1.2, 0.1605, 1.2, 0.1605, 1.819, 0.1724, 1.816, 0.251, 1.198, 0.2255, 1.198, 0.2255, 1.816, 0.251, 1.812, 0.3293, 1.191, 0.2895, 1.191, 0.2895, 1.812, 0.3293, 1.807, 0.3988, 1.172, 0.356, 1.181, -0.1045, 1.815, -0.1452, 1.819, -0.06535, 1.191, -0.03646, 1.157, -0.1752, 1.81, -0.2254, 1.815, -0.1452, 1.181, -0.1045, 1.181, -0.1045, 1.191, -0.03646, 1.168, -0.03488, 1.157, -0.09972, 1.157, -0.09972, 1.168, -0.03488, 0.6929, 0.02037, 0.6852, -0.02822, 1.157, -0.1752, 1.181, -0.1045, 1.157, -0.09972, 1.137, -0.1576, 1.191, 0.2895, 1.172, 0.356, 1.156, 0.3432, 1.171, 0.2849, 1.198, 0.2255, 1.191, 0.2895, 1.171, 0.2849, 1.176, 0.223, 1.2, 0.1605, 1.198, 0.2255, 1.176, 0.223, 1.178, 0.1592, 1.199, 0.09529, 1.2, 0.1605, 1.178, 0.1592, 1.177, 0.09472, 1.196, 0.02974, 1.199, 0.09529, 1.177, 0.09472, 1.174, 0.03003, 1.191, -0.03646, 1.196, 0.02974, 1.174, 0.03003, 1.168, -0.03488, 0.6852, -0.02822, 0.6929, 0.02037, 0.6769, 0.02168, 0.6688, -0.02468, 1.137, -0.1576, 1.157, -0.09972, 0.6852, -0.02822, 0.6674, -0.07832, 1.171, 0.2849, 1.156, 0.3432, 0.6857, 0.3035, 0.6981, 0.254, 1.176, 0.223, 1.171, 0.2849, 0.6981, 0.254, 0.7015, 0.208, 1.178, 0.1592, 1.176, 0.223, 0.7015, 0.208, 0.7019, 0.1614, 1.177, 0.09472, 1.178, 0.1592, 0.7019, 0.1614, 0.7005, 0.1146, 1.174, 0.03003, 1.177, 0.09472, 0.7005, 0.1146, 0.6976, 0.06766, 1.168, -0.03488, 1.174, 0.03003, 0.6976, 0.06766, 0.6929, 0.02037, 0.6688, -0.02468, 0.6769, 0.02168, -0.108, 0.09275, -0.1127, 0.05691, 0.6674, -0.07832, 0.6852, -0.02822, 0.6688, -0.02468, 0.6536, -0.06597, 0.6981, 0.254, 0.6857, 0.3035, 0.674, 0.2945, 0.6839, 0.2512, 0.7015, 0.208, 0.6981, 0.254, 0.6839, 0.2512, 0.6862, 0.2067, 0.7019, 0.1614, 0.7015, 0.208, 0.6862, 0.2067, 0.6862, 0.1608, 0.7005, 0.1146, 0.7019, 0.1614, 0.6862, 0.1608, 0.6847, 0.1145, 0.6976, 0.06766, 0.7005, 0.1146, 0.6847, 0.1145, 0.6817, 0.06814, 0.6929, 0.02037, 0.6976, 0.06766, 0.6817, 0.06814, 0.6769, 0.02168, -0.1127, 0.05691, -0.108, 0.09275, -0.1165, 0.09342, -0.1219, 0.05869, 0.6536, -0.06597, 0.6688, -0.02468, -0.1127, 0.05691, -0.1241, 0.01778, 0.6839, 0.2512, 0.674, 0.2945, -0.1045, 0.2975, -0.09872, 0.2617, 0.6862, 0.2067, 0.6839, 0.2512, -0.09872, 0.2617, -0.09867, 0.2286, 0.6862, 0.1608, 0.6862, 0.2067, -0.09867, 0.2286, -0.1002, 0.195, 0.6847, 0.1145, 0.6862, 0.1608, -0.1002, 0.195, -0.1023, 0.1611, 0.6817, 0.06814, 0.6847, 0.1145, -0.1023, 0.1611, -0.1048, 0.1271, 0.6769, 0.02168, 0.6817, 0.06814, -0.1048, 0.1271, -0.108, 0.09275, -0.1219, 0.05869, -0.1165, 0.09342, -0.7929, 0.1372, -0.7911, 0.1049, -0.1241, 0.01778, -0.1127, 0.05691, -0.1219, 0.05869, -0.1325, 0.0242, -0.09872, 0.2617, -0.1045, 0.2975, -0.111, 0.2932, -0.1062, 0.2609, -0.09867, 0.2286, -0.09872, 0.2617, -0.1062, 0.2609, -0.1067, 0.2286, -0.1002, 0.195, -0.09867, 0.2286, -0.1067, 0.2286, -0.1083, 0.1952, -0.1023, 0.1611, -0.1002, 0.195, -0.1083, 0.1952, -0.1105, 0.1614, -0.1048, 0.1271, -0.1023, 0.1611, -0.1105, 0.1614, -0.1131, 0.1275, -0.108, 0.09275, -0.1048, 0.1271, -0.1131, 0.1275, -0.1165, 0.09342, -0.7911, 0.1049, -0.7929, 0.1372, -0.8013, 0.1366, -0.7987, 0.1034, -0.1325, 0.0242, -0.1219, 0.05869, -0.7911, 0.1049, -0.7839, 0.07417, -0.1062, 0.2609, -0.111, 0.2932, -0.7607, 0.3463, -0.7745, 0.3112, -0.1067, 0.2286, -0.1062, 0.2609, -0.7745, 0.3112, -0.7826, 0.2759, -0.1083, 0.1952, -0.1067, 0.2286, -0.7826, 0.2759, -0.7875, 0.2406, -0.1105, 0.1614, -0.1083, 0.1952, -0.7875, 0.2406, -0.7906, 0.2056, -0.1131, 0.1275, -0.1105, 0.1614, -0.7906, 0.2056, -0.7924, 0.1711, -0.1165, 0.09342, -0.1131, 0.1275, -0.7924, 0.1711, -0.7929, 0.1372, -0.7987, 0.1034, -0.8013, 0.1366, -0.8207, 0.1366, -0.8182, 0.1011, -0.7839, 0.07417, -0.7911, 0.1049, -0.7987, 0.1034, -0.7899, 0.06959, -0.7745, 0.3112, -0.7607, 0.3463, -0.7691, 0.354, -0.7843, 0.3139, -0.7826, 0.2759, -0.7745, 0.3112, -0.7843, 0.3139, -0.7918, 0.2771, -0.7875, 0.2406, -0.7826, 0.2759, -0.7918, 0.2771, -0.7965, 0.2412, -0.7906, 0.2056, -0.7875, 0.2406, -0.7965, 0.2412, -0.7994, 0.2059, -0.7924, 0.1711, -0.7906, 0.2056, -0.7994, 0.2059, -0.8011, 0.171, -0.7929, 0.1372, -0.7924, 0.1711, -0.8011, 0.171, -0.8013, 0.1366, -0.7197, 0.4705, -0.7493, 0.5001, -0.7911, 0.5001, -0.8207, 0.4705, -0.8207, 0.4286, -0.7911, 0.399, -0.7493, 0.399, -0.7197, 0.4286, -0.7899, 0.06959, -0.7987, 0.1034, -0.8182, 0.1011, -0.8107, 0.06469, -0.7843, 0.3139, -0.7691, 0.354, -0.7912, 0.3612, -0.8046, 0.3203, -0.7918, 0.2771, -0.7843, 0.3139, -0.8046, 0.3203, -0.8124, 0.2813, -0.7965, 0.2412, -0.7918, 0.2771, -0.8124, 0.2813, -0.8167, 0.2439, -0.7994, 0.2059, -0.7965, 0.2412, -0.8167, 0.2439, -0.8193, 0.2077, -0.8011, 0.171, -0.7994, 0.2059, -0.8193, 0.2077, -0.8207, 0.172, -0.8013, 0.1366, -0.8011, 0.171, -0.8207, 0.172, -0.8207, 0.1366])
me_cylinder_001.materials.append(mat_rustedmetal)
me_cylinder_001.use_remesh_preserve_volume = False
me_cylinder_001.use_remesh_preserve_attributes = False
me_cylinder_001.use_mirror_vertex_groups = False
me_cylinder_001.update()
me_circle = bpy.data.meshes.new('Circle')
me_circle.from_pydata([(-0.09872, 0.008324, -0.2383), (-0.2383, 0.008324, -0.09872), (-0.2383, 0.008324, 0.09872), (-0.09872, 0.008324, 0.2383), (0.09872, 0.008324, 0.2383), (0.2383, 0.008324, 0.09872), (0.2383, 0.008324, -0.09872), (0.09872, 0.008324, -0.2383), (-0.105, 0.008324, -0.2534), (-0.2534, 0.008324, -0.105), (-0.2534, 0.008324, 0.105), (-0.105, 0.008324, 0.2534), (0.105, 0.008324, 0.2534), (0.2534, 0.008324, 0.105), (0.2534, 0.008324, -0.105), (0.105, 0.008324, -0.2534), (-0.09872, -0.008324, -0.2383), (-0.2383, -0.008324, -0.09872), (-0.2383, -0.008324, 0.09872), (-0.09872, -0.008324, 0.2383), (0.09872, -0.008324, 0.2383), (0.2383, -0.008324, 0.09872), (0.2383, -0.008324, -0.09872), (0.09872, -0.008324, -0.2383), (-0.105, -0.008324, -0.2534), (-0.2534, -0.008324, -0.105), (-0.2534, -0.008324, 0.105), (-0.105, -0.008324, 0.2534), (0.105, -0.008324, 0.2534), (0.2534, -0.008324, 0.105), (0.2534, -0.008324, -0.105), (0.105, -0.008324, -0.2534)], [], [(7, 15, 8, 0), (6, 14, 15, 7), (5, 13, 14, 6), (4, 12, 13, 5), (3, 11, 12, 4), (2, 10, 11, 3), (1, 9, 10, 2), (0, 8, 9, 1), (23, 16, 24, 31), (22, 23, 31, 30), (21, 22, 30, 29), (20, 21, 29, 28), (19, 20, 28, 27), (18, 19, 27, 26), (17, 18, 26, 25), (16, 17, 25, 24), (9, 25, 26, 10), (10, 26, 27, 11), (11, 27, 28, 12), (12, 28, 29, 13), (13, 29, 30, 14), (14, 30, 31, 15), (15, 31, 24, 8), (8, 24, 25, 9)])
_uv = me_circle.uv_layers.new(name='UVMap')
_uv.uv.foreach_set('vector', [0.3109, 0.2097, 0.3019, 0.2134, 0.3019, 0.08845, 0.3109, 0.09217, 0.394, 0.2928, 0.3903, 0.3018, 0.3019, 0.2134, 0.3109, 0.2097, 0.5116, 0.2928, 0.5153, 0.3018, 0.3903, 0.3018, 0.394, 0.2928, 0.5947, 0.2097, 0.6037, 0.2134, 0.5153, 0.3018, 0.5116, 0.2928, 0.5947, 0.09217, 0.6037, 0.08845, 0.6037, 0.2134, 0.5947, 0.2097, 0.5116, 0.009056, 0.5153, 7.031e-05, 0.6037, 0.08845, 0.5947, 0.09217, 0.394, 0.009057, 0.3903, 7.066e-05, 0.5153, 7.031e-05, 0.5116, 0.009056, 0.3109, 0.09217, 0.3019, 0.08845, 0.3903, 7.066e-05, 0.394, 0.009057, 0.2097, 0.009056, 0.09217, 0.009056, 0.08845, 7.034e-05, 0.2134, 7.031e-05, 0.2928, 0.09217, 0.2097, 0.009056, 0.2134, 7.031e-05, 0.3018, 0.08845, 0.2928, 0.2097, 0.2928, 0.09217, 0.3018, 0.08845, 0.3018, 0.2134, 0.2097, 0.2928, 0.2928, 0.2097, 0.3018, 0.2134, 0.2134, 0.3018, 0.09217, 0.2928, 0.2097, 0.2928, 0.2134, 0.3018, 0.08845, 0.3018, 0.009057, 0.2097, 0.09217, 0.2928, 0.08845, 0.3018, 7.042e-05, 0.2134, 0.009056, 0.09217, 0.009057, 0.2097, 7.042e-05, 0.2134, 7.031e-05, 0.08845, 0.09217, 0.009056, 0.009056, 0.09217, 7.031e-05, 0.08845, 0.08845, 7.034e-05, 0.2502, 0.302, 0.2502, 0.3119, 0.1251, 0.3119, 0.1251, 0.302, 0.1251, 0.302, 0.1251, 0.3119, 7.031e-05, 0.3119, 7.074e-05, 0.3019, 0.9999, 0.3019, 0.9999, 0.3118, 0.875, 0.3119, 0.875, 0.3019, 0.875, 0.3019, 0.875, 0.3119, 0.7501, 0.3119, 0.7501, 0.302, 0.7501, 0.302, 0.7501, 0.3119, 0.6252, 0.3119, 0.6252, 0.3019, 0.6252, 0.3019, 0.6252, 0.3119, 0.5002, 0.3119, 0.5002, 0.302, 0.5002, 0.302, 0.5002, 0.3119, 0.3752, 0.3119, 0.3752, 0.302, 0.3752, 0.302, 0.3752, 0.3119, 0.2502, 0.3119, 0.2502, 0.302])
me_circle.materials.append(mat_rustedmetal)
me_circle.use_remesh_preserve_volume = False
me_circle.use_remesh_preserve_attributes = False
me_circle.use_mirror_vertex_groups = False
me_circle.update()

# ---- objects
ob_sign1variant1 = bpy.data.objects.new('Sign1Variant1', me_circle_001)
ob_lamp_002 = bpy.data.objects.new('Lamp.002', light_lamp_003)
ob_lamp_000 = bpy.data.objects.new('Lamp.000', light_lamp_002)
ob_sign1pole = bpy.data.objects.new('Sign1Pole', me_cylinder_001)
ob_lamp_001 = bpy.data.objects.new('Lamp.001', light_lamp_001)
ob_sign1framevariant1 = bpy.data.objects.new('Sign1FrameVariant1', me_circle)
ob_camera = bpy.data.objects.new('Camera', cam_camera)

# ---- transforms, parenting, visibility, modifiers, constraints
ob_sign1variant1.location = (0.0, 0.0, 0.08119)
ob_sign1variant1.lineart.crease_threshold = 0.0
ob_lamp_002.location = (-1.163, -3.131, 0.8082)
ob_lamp_002.rotation_euler = (-2.512, -0.683, 3.069)
ob_lamp_002.lock_rotations_4d = False
ob_lamp_002.empty_display_type = 'ARROWS'
ob_lamp_002.color = (0.0, 0.0, 0.0, 0.0)
ob_lamp_002.lineart.crease_threshold = 0.0
ob_lamp_000.location = (-0.4284, 1.07, 4.866)
ob_lamp_000.rotation_euler = (-0.6688, 0.2998, 2.515)
ob_lamp_000.lock_rotations_4d = False
ob_lamp_000.empty_display_type = 'ARROWS'
ob_lamp_000.color = (0.0, 0.0, 0.0, 0.0)
ob_lamp_000.lineart.crease_threshold = 0.0
ob_sign1pole.location = (0.5502, -1.192e-07, 0.4849)
ob_sign1pole.rotation_euler = (0.7854, 1.57e-16, 6.504e-17)
ob_sign1pole.lineart.crease_threshold = 0.0
ob_lamp_001.location = (4.076, 1.07, 5.904)
ob_lamp_001.rotation_euler = (0.6503, 0.05522, 1.866)
ob_lamp_001.lock_rotations_4d = False
ob_lamp_001.empty_display_type = 'ARROWS'
ob_lamp_001.color = (0.0, 0.0, 0.0, 0.0)
ob_lamp_001.lineart.crease_threshold = 0.0
ob_sign1framevariant1.location = (0.0, 0.0, 0.08119)
ob_sign1framevariant1.lineart.crease_threshold = 0.0
ob_camera.location = (-0.2737, -1.399, 1.029)
ob_camera.rotation_euler = (1.109, 0.01082, -0.2188)
ob_camera.lock_rotations_4d = False
ob_camera.empty_display_type = 'ARROWS'
ob_camera.color = (0.0, 0.0, 0.0, 0.0)
ob_camera.display_type = 'WIRE'
ob_camera.lineart.crease_threshold = 0.0

# ---- collection membership
col_collection_1.objects.link(ob_sign1variant1)
col_collection_1.objects.link(ob_lamp_002)
col_collection_1.objects.link(ob_lamp_000)
col_collection_1.objects.link(ob_sign1pole)
col_collection_1.objects.link(ob_lamp_001)
col_collection_1.objects.link(ob_sign1framevariant1)
col_collection_1.objects.link(ob_camera)

# ---- scene / render settings (as saved in the file)
scene.camera = ob_camera
scene.frame_start = 1; scene.frame_end = 250; scene.frame_set(1)
scene.render.engine = 'BLENDER_EEVEE_NEXT'
scene.render.image_settings.compression = 90
scene.render.resolution_x = 1024
scene.render.resolution_y = 1024
scene.render.dither_intensity = 0.0
scene.cycles.use_denoising = False
scene.cycles.samples = 10
scene.cycles.sampling_pattern = 'TABULATED_SOBOL'
scene.cycles.light_sampling_threshold = 0.0
scene.cycles.use_adaptive_sampling = False
scene.cycles.use_light_tree = False
scene.cycles.blur_glossy = 0.0
scene.cycles.volume_bounces = 1
scene.cycles.pixel_filter_type = 'GAUSSIAN'
scene.cycles.sample_clamp_indirect = 0.0
scene.view_settings.view_transform = 'Standard'
bpy.context.view_layer.update()
